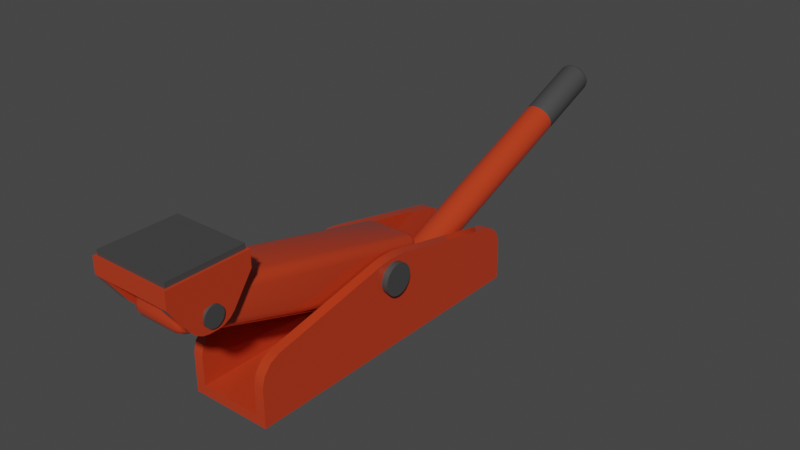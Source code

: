 # Source: jack.blend  (saved by Blender 3.6.13; exported with 4.5.12 LTS)
import bpy
from mathutils import Matrix  # noqa: F401  (used for matrix-valued properties, if any)

bpy.ops.wm.read_factory_settings(use_empty=True)
scene = bpy.context.scene
scene.name = 'Scene'

# ---- collections
col_collection = bpy.data.collections.new('Collection'); scene.collection.children.link(col_collection)

# ---- materials (node trees are filled in below, after node groups)
mat_material = bpy.data.materials.new('Material')
mat_material.alpha_threshold = 0.0
mat_material.use_transparent_shadow = False
mat_material.roughness = 0.5
mat_material.line_color = (0.0, 0.0, 0.0, 1.0)
mat_dark = bpy.data.materials.new('dark')
mat_dark.use_transparent_shadow = False

# ---- node groups
ng_auto_smooth = bpy.data.node_groups.new('Auto Smooth', 'GeometryNodeTree')
_s = ng_auto_smooth.interface.new_socket(name='Geometry', in_out='OUTPUT', socket_type='NodeSocketGeometry')
_s = ng_auto_smooth.interface.new_socket(name='Geometry', in_out='INPUT', socket_type='NodeSocketGeometry')
_s = ng_auto_smooth.interface.new_socket(name='Angle', in_out='INPUT', socket_type='NodeSocketFloat')
_s.subtype = 'ANGLE'
_s.min_value = 0.0
_s.max_value = 3.142
ng_auto_smooth.is_modifier = True
_N = ng_auto_smooth.nodes; _L = ng_auto_smooth.links
n0 = _N.new('NodeGroupOutput'); n0.name = 'Group Output'; n0.location = (480, -100)
n1 = _N.new('NodeGroupInput'); n1.name = 'Group Input'; n1.location = (-420, -300)
n2 = _N.new('NodeGroupInput'); n2.name = 'Group Input.001'; n2.location = (-60, -100)
n3 = _N.new('GeometryNodeSetShadeSmooth'); n3.name = 'Set Shade Smooth'; n3.location = (120, -100)
n3.domain = 'EDGE'
n4 = _N.new('GeometryNodeSetShadeSmooth'); n4.name = 'Set Shade Smooth.001'; n4.location = (300, -100)
n5 = _N.new('GeometryNodeInputMeshEdgeAngle'); n5.name = 'Edge Angle'; n5.location = (-420, -220)
n6 = _N.new('GeometryNodeInputEdgeSmooth'); n6.name = 'Is Edge Smooth'; n6.location = (-60, -160)
n7 = _N.new('GeometryNodeInputShadeSmooth'); n7.name = 'Is Face Smooth'; n7.location = (-240, -340)
n8 = _N.new('FunctionNodeBooleanMath'); n8.name = 'Boolean Math'; n8.location = (-60, -220)
n9 = _N.new('FunctionNodeCompare'); n9.name = 'Compare'; n9.location = (-240, -180)
n9.operation = 'LESS_EQUAL'
_L.new(n5.outputs[0], n9.inputs[0])
_L.new(n4.outputs[0], n0.inputs[0])
_L.new(n1.outputs[1], n9.inputs[1])
_L.new(n9.outputs[0], n8.inputs[0])
_L.new(n7.outputs[0], n8.inputs[1])
_L.new(n2.outputs[0], n3.inputs[0])
_L.new(n6.outputs[0], n3.inputs[1])
_L.new(n3.outputs[0], n4.inputs[0])
_L.new(n8.outputs[0], n3.inputs[2])
n0.is_active_output = True

# ---- material node trees
mat_material.use_nodes = True; mat_material.node_tree.nodes.clear()
_N = mat_material.node_tree.nodes; _L = mat_material.node_tree.links
n0 = _N.new('ShaderNodeOutputMaterial'); n0.name = 'Material Output'; n0.location = (300, 300)
n1 = _N.new('ShaderNodeBsdfPrincipled'); n1.name = 'Principled BSDF'; n1.location = (10, 300)
n1.distribution = 'GGX'
n1.subsurface_method = 'RANDOM_WALK_SKIN'
n1.inputs[0].default_value = (0.5173, 0.04424, 0.01304, 1.0)
n1.inputs[2].default_value = 0.0
n1.inputs[3].default_value = 1.45
n1.inputs[27].default_value = (0.0, 0.0, 0.0, 1.0)
n1.inputs[28].default_value = 1.0
_L.new(n1.outputs[0], n0.inputs[0])
n0.is_active_output = True
mat_dark.use_nodes = True; mat_dark.node_tree.nodes.clear()
_N = mat_dark.node_tree.nodes; _L = mat_dark.node_tree.links
n0 = _N.new('ShaderNodeBsdfPrincipled'); n0.name = 'Principled BSDF'; n0.location = (10, 300)
n0.distribution = 'GGX'
n0.subsurface_method = 'RANDOM_WALK_SKIN'
n0.inputs[0].default_value = (0.0578, 0.0578, 0.0578, 1.0)
n0.inputs[3].default_value = 1.45
n0.inputs[27].default_value = (0.0, 0.0, 0.0, 1.0)
n0.inputs[28].default_value = 1.0
n1 = _N.new('ShaderNodeOutputMaterial'); n1.name = 'Material Output'; n1.location = (300, 300)
_L.new(n0.outputs[0], n1.inputs[0])
n1.is_active_output = True

# ---- world
world_world = bpy.data.worlds.new('World'); scene.world = world_world
world_world.use_nodes = True; world_world.node_tree.nodes.clear()
_N = world_world.node_tree.nodes; _L = world_world.node_tree.links
n0 = _N.new('ShaderNodeOutputWorld'); n0.name = 'World Output'; n0.location = (300, 300)
n1 = _N.new('ShaderNodeBackground'); n1.name = 'Background'; n1.location = (10, 300)
n1.inputs[0].default_value = (0.05088, 0.05088, 0.05088, 1.0)
_L.new(n1.outputs[0], n0.inputs[0])
n0.is_active_output = True
world_world.color = (0.05088, 0.05088, 0.05088)
world_world.use_sun_shadow = False
world_world.sun_shadow_jitter_overblur = 0.0

# ---- meshes
me_cube = bpy.data.meshes.new('Cube')
me_cube.from_pydata([(0.2552, 1.0, 0.06062), (0.2552, 1.0, 0.0), (0.2552, -1.0, 0.06062), (0.2552, -1.0, 0.0), (-0.2552, 1.0, 0.06062), (-0.2552, 1.0, 0.0), (-0.2552, -1.0, 0.06062), (-0.2552, -1.0, 0.0), (0.1938, 1.0, 0.0), (-0.1938, 1.0, 0.0), (0.1938, -1.0, 0.06062), (-0.1938, -1.0, 0.06062), (-0.1938, -1.0, 0.0), (0.1938, -1.0, 0.0), (-0.1938, 1.0, 0.06062), (0.1938, 1.0, 0.06062), (-0.1938, -0.8784, 0.3931), (-0.1938, -1.0, 0.2439), (-0.1938, -0.9392, 0.3639), (-0.1938, -0.9837, 0.3093), (-0.2552, -1.0, 0.2439), (-0.2552, -0.8784, 0.3931), (-0.2552, -0.9837, 0.3093), (-0.2552, -0.9392, 0.3639), (0.2552, 1.0, 0.2439), (0.2552, 0.8784, 0.3931), (0.2552, 0.9837, 0.3093), (0.2552, 0.9392, 0.3639), (0.2552, -0.8784, 0.3931), (0.2552, -1.0, 0.2439), (0.2552, -0.9392, 0.3639), (0.2552, -0.9837, 0.3093), (-0.2552, 0.8784, 0.3931), (-0.2552, 1.0, 0.2439), (-0.2552, 0.9392, 0.3639), (-0.2552, 0.9837, 0.3093), (0.1938, 0.8784, 0.3931), (0.1938, 1.0, 0.2439), (0.1938, 0.9392, 0.3639), (0.1938, 0.9837, 0.3093), (0.1938, -1.0, 0.2439), (0.1938, -0.8784, 0.3931), (0.1938, -0.9837, 0.3093), (0.1938, -0.9392, 0.3639), (-0.1938, 1.0, 0.2439), (-0.1938, 0.8784, 0.3931), (-0.1938, 0.9837, 0.3093), (-0.1938, 0.9392, 0.3639), (-0.2552, -0.101, 0.0), (-0.2552, 0.101, 0.0), (-0.2552, -0.03366, 0.0), (-0.2552, 0.03366, 0.0), (0.2552, -0.1009, 0.06062), (0.2552, 0.1009, 0.06062), (0.2552, -0.03364, 0.06062), (0.2552, 0.03364, 0.06062), (-0.2552, 0.1009, 0.06062), (-0.2552, -0.1009, 0.06062), (-0.2552, 0.03364, 0.06062), (-0.2552, -0.03364, 0.06062), (0.2552, -0.101, 0.0), (0.2552, 0.101, 0.0), (0.2552, -0.03366, 0.0), (0.2552, 0.03366, 0.0), (-0.1938, -0.101, 0.0), (-0.1938, 0.101, 0.0), (-0.1938, -0.03367, 0.0), (-0.1938, 0.03367, 0.0), (0.1938, 0.101, 0.0), (0.1938, -0.101, 0.0), (0.1938, 0.03367, 0.0), (0.1938, -0.03367, 0.0), (0.1938, 0.1009, 0.06062), (0.1938, -0.1009, 0.06062), (0.1938, 0.03362, 0.06062), (0.1938, -0.03362, 0.06062), (-0.1938, -0.1009, 0.06062), (-0.1938, 0.1009, 0.06062), (-0.1938, -0.03362, 0.06062), (-0.1938, 0.03362, 0.06062), (0.2552, 0.1009, 0.5532), (0.2552, -0.1009, 0.5532), (0.2552, 0.03692, 0.5608), (0.2552, -0.03692, 0.5608), (-0.2552, -0.1009, 0.5532), (-0.2552, 0.1009, 0.5532), (-0.2552, -0.03692, 0.5608), (-0.2552, 0.03692, 0.5608), (0.1938, -0.1008, 0.5532), (0.1938, 0.1008, 0.5532), (0.1938, -0.03691, 0.5608), (0.1938, 0.03691, 0.5608), (-0.1938, 0.1008, 0.5532), (-0.1938, -0.1008, 0.5532), (-0.1938, 0.03691, 0.5608), (-0.1938, -0.03691, 0.5608), (-0.1211, -1.36, 0.6895), (-0.1211, -1.401, 0.7674), (-0.1825, -1.343, 0.7486), (-0.1211, -1.387, 0.7067), (-0.1517, -1.357, 0.6974), (-0.1504, -1.383, 0.714), (-0.1517, -1.394, 0.7649), (-0.1211, -1.402, 0.7354), (-0.1504, -1.394, 0.7342), (-0.1743, -1.351, 0.7191), (-0.1743, -1.372, 0.758), (-0.1663, -1.379, 0.7293), (-0.1211, -1.37, 0.8818), (-0.1211, -1.293, 0.9269), (-0.1825, -1.31, 0.8677), (-0.1211, -1.353, 0.9095), (-0.1517, -1.362, 0.8799), (-0.1504, -1.346, 0.9064), (-0.1517, -1.296, 0.9189), (-0.1211, -1.325, 0.926), (-0.1504, -1.326, 0.918), (-0.1743, -1.34, 0.8747), (-0.1743, -1.302, 0.8972), (-0.1663, -1.331, 0.9027), (-0.1211, 0.1675, 0.1979), (-0.1825, 0.1839, 0.2571), (-0.1211, 0.2424, 0.2382), (-0.1517, 0.1697, 0.2058), (-0.1211, 0.1989, 0.1964), (-0.1504, 0.1997, 0.2045), (-0.1743, 0.2131, 0.2477), (-0.1743, 0.1757, 0.2275), (-0.1663, 0.204, 0.2198), (-0.1211, 0.2263, 0.2112), (-0.1517, 0.2346, 0.2408), (-0.1504, 0.2191, 0.2149), (-0.1211, 0.2679, 0.5589), (-0.1211, 0.3112, 0.4856), (-0.1825, 0.2514, 0.4997), (-0.1211, 0.2956, 0.5439), (-0.1517, 0.2657, 0.5509), (-0.1504, 0.2922, 0.5365), (-0.1517, 0.3032, 0.4875), (-0.1211, 0.3115, 0.5171), (-0.1504, 0.3034, 0.5176), (-0.1743, 0.2597, 0.5292), (-0.1743, 0.2813, 0.4927), (-0.1663, 0.2879, 0.5212), (0.1211, -1.36, 0.6895), (0.1825, -1.343, 0.7486), (0.1211, -1.401, 0.7674), (0.1517, -1.357, 0.6974), (0.1211, -1.387, 0.7067), (0.1504, -1.383, 0.714), (0.1743, -1.372, 0.758), (0.1743, -1.351, 0.7191), (0.1663, -1.379, 0.7293), (0.1211, -1.402, 0.7354), (0.1517, -1.394, 0.7649), (0.1504, -1.394, 0.7342), (0.1211, -1.293, 0.9269), (0.1211, -1.37, 0.8818), (0.1825, -1.31, 0.8677), (0.1211, -1.325, 0.926), (0.1517, -1.296, 0.9189), (0.1504, -1.326, 0.918), (0.1517, -1.362, 0.8799), (0.1211, -1.353, 0.9095), (0.1504, -1.346, 0.9064), (0.1743, -1.302, 0.8972), (0.1743, -1.34, 0.8747), (0.1663, -1.331, 0.9027), (0.1211, 0.1675, 0.1979), (0.1211, 0.2424, 0.2382), (0.1825, 0.1839, 0.2571), (0.1211, 0.1989, 0.1964), (0.1517, 0.1697, 0.2058), (0.1504, 0.1997, 0.2045), (0.1517, 0.2346, 0.2408), (0.1211, 0.2263, 0.2112), (0.1504, 0.2191, 0.2149), (0.1743, 0.1757, 0.2275), (0.1743, 0.2131, 0.2477), (0.1663, 0.204, 0.2198), (0.1211, 0.2679, 0.5589), (0.1825, 0.2514, 0.4997), (0.1211, 0.3112, 0.4856), (0.1517, 0.2657, 0.5509), (0.1211, 0.2956, 0.5439), (0.1504, 0.2922, 0.5365), (0.1743, 0.2813, 0.4927), (0.1743, 0.2597, 0.5292), (0.1663, 0.2879, 0.5212), (0.1211, 0.3115, 0.5171), (0.1517, 0.3032, 0.4875), (0.1504, 0.3034, 0.5176), (-0.293, 0.098, 0.439), (0.293, 0.098, 0.439), (-0.293, 0.09612, 0.4198), (0.293, 0.09612, 0.4198), (-0.293, 0.09054, 0.4015), (0.293, 0.09054, 0.4015), (-0.293, 0.08148, 0.3845), (0.293, 0.08148, 0.3845), (-0.293, 0.0693, 0.3697), (0.293, 0.0693, 0.3697), (-0.293, 0.05445, 0.3575), (0.293, 0.05445, 0.3575), (-0.293, 0.0375, 0.3484), (0.293, 0.0375, 0.3484), (-0.293, 0.01912, 0.3429), (0.293, 0.01912, 0.3429), (-0.293, 0.0, 0.341), (0.293, 0.0, 0.341), (-0.293, -0.01912, 0.3429), (0.293, -0.01912, 0.3429), (-0.293, -0.0375, 0.3484), (0.293, -0.0375, 0.3484), (-0.293, -0.05445, 0.3575), (0.293, -0.05445, 0.3575), (-0.293, -0.0693, 0.3697), (0.293, -0.0693, 0.3697), (-0.293, -0.08148, 0.3845), (0.293, -0.08148, 0.3845), (-0.293, -0.09054, 0.4015), (0.293, -0.09054, 0.4015), (-0.293, -0.09612, 0.4198), (0.293, -0.09612, 0.4198), (-0.293, -0.098, 0.439), (0.293, -0.098, 0.439), (-0.293, -0.09612, 0.4581), (0.293, -0.09612, 0.4581), (-0.293, -0.09054, 0.4765), (0.293, -0.09054, 0.4765), (-0.293, -0.08148, 0.4934), (0.293, -0.08148, 0.4934), (-0.293, -0.0693, 0.5083), (0.293, -0.0693, 0.5083), (-0.293, -0.05445, 0.5205), (0.293, -0.05445, 0.5205), (-0.293, -0.0375, 0.5295), (0.293, -0.0375, 0.5295), (-0.293, -0.01912, 0.5351), (0.293, -0.01912, 0.5351), (-0.293, 0.0, 0.537), (0.293, 0.0, 0.537), (-0.293, 0.01912, 0.5351), (0.293, 0.01912, 0.5351), (-0.293, 0.0375, 0.5295), (0.293, 0.0375, 0.5295), (-0.293, 0.05445, 0.5205), (0.293, 0.05445, 0.5205), (-0.293, 0.0693, 0.5083), (0.293, 0.0693, 0.5083), (-0.293, 0.08148, 0.4934), (0.293, 0.08148, 0.4934), (-0.293, 0.09054, 0.4765), (0.293, 0.09054, 0.4765), (-0.293, 0.09612, 0.4581), (0.293, 0.09612, 0.4581), (-0.2519, -1.52, 0.9358), (-0.2519, -1.52, 1.036), (-0.2519, -1.016, 0.9358), (-0.2519, -1.016, 1.036), (0.2519, -1.52, 0.9358), (0.2519, -1.52, 1.036), (0.2519, -1.016, 0.9358), (0.2519, -1.016, 1.036), (0.1862, -1.016, 0.9358), (-0.1862, -1.016, 0.9358), (-0.1862, -1.016, 1.036), (0.1862, -1.016, 1.036), (-0.1862, -1.52, 0.9358), (0.1862, -1.52, 0.9358), (0.1862, -1.52, 1.036), (-0.1862, -1.52, 1.036), (-0.2519, -1.138, 0.7637), (-0.2519, -1.242, 0.7093), (-0.2519, -1.166, 0.7365), (-0.2519, -1.204, 0.7166), (-0.2519, -1.294, 0.7093), (-0.2519, -1.399, 0.7637), (-0.2519, -1.333, 0.7166), (-0.2519, -1.371, 0.7365), (-0.1862, -1.242, 0.7093), (-0.1862, -1.138, 0.7637), (-0.1862, -1.204, 0.7166), (-0.1862, -1.166, 0.7365), (0.2519, -1.399, 0.7637), (0.2519, -1.294, 0.7093), (0.2519, -1.371, 0.7365), (0.2519, -1.333, 0.7166), (0.2519, -1.242, 0.7093), (0.2519, -1.138, 0.7637), (0.2519, -1.204, 0.7166), (0.2519, -1.166, 0.7365), (0.1862, -1.294, 0.7093), (0.1862, -1.399, 0.7637), (0.1862, -1.333, 0.7166), (0.1862, -1.371, 0.7365), (0.1862, -1.138, 0.7637), (0.1862, -1.242, 0.7093), (0.1862, -1.166, 0.7365), (0.1862, -1.204, 0.7166), (-0.1862, -1.399, 0.7637), (-0.1862, -1.294, 0.7093), (-0.1862, -1.371, 0.7365), (-0.1862, -1.333, 0.7166), (-0.2366, -1.505, 1.036), (-0.2366, -1.032, 1.036), (0.1748, -1.032, 1.036), (0.2366, -1.032, 1.036), (0.2366, -1.505, 1.036), (-0.1748, -1.505, 1.036), (-0.1748, -1.032, 1.036), (0.1748, -1.505, 1.036), (-0.2366, -1.505, 1.068), (-0.2366, -1.032, 1.068), (0.1748, -1.032, 1.068), (0.2366, -1.032, 1.068), (0.2366, -1.505, 1.068), (-0.1748, -1.505, 1.068), (-0.1748, -1.032, 1.068), (0.1748, -1.505, 1.068), (-0.2651, -1.207, 0.7953), (0.2651, -1.207, 0.7953), (-0.2651, -1.208, 0.7834), (0.2651, -1.208, 0.7834), (-0.2651, -1.212, 0.772), (0.2651, -1.212, 0.772), (-0.2651, -1.218, 0.7614), (0.2651, -1.218, 0.7614), (-0.2651, -1.225, 0.7522), (0.2651, -1.225, 0.7522), (-0.2651, -1.234, 0.7446), (0.2651, -1.234, 0.7446), (-0.2651, -1.245, 0.739), (0.2651, -1.245, 0.739), (-0.2651, -1.256, 0.7355), (0.2651, -1.256, 0.7355), (-0.2651, -1.268, 0.7344), (0.2651, -1.268, 0.7344), (-0.2651, -1.28, 0.7355), (0.2651, -1.28, 0.7355), (-0.2651, -1.292, 0.739), (0.2651, -1.292, 0.739), (-0.2651, -1.302, 0.7446), (0.2651, -1.302, 0.7446), (-0.2651, -1.311, 0.7522), (0.2651, -1.311, 0.7522), (-0.2651, -1.319, 0.7614), (0.2651, -1.319, 0.7614), (-0.2651, -1.325, 0.772), (0.2651, -1.325, 0.772), (-0.2651, -1.328, 0.7834), (0.2651, -1.328, 0.7834), (-0.2651, -1.329, 0.7953), (0.2651, -1.329, 0.7953), (-0.2651, -1.328, 0.8072), (0.2651, -1.328, 0.8072), (-0.2651, -1.325, 0.8186), (0.2651, -1.325, 0.8186), (-0.2651, -1.319, 0.8292), (0.2651, -1.319, 0.8292), (-0.2651, -1.311, 0.8384), (0.2651, -1.311, 0.8384), (-0.2651, -1.302, 0.846), (0.2651, -1.302, 0.846), (-0.2651, -1.292, 0.8516), (0.2651, -1.292, 0.8516), (-0.2651, -1.28, 0.8551), (0.2651, -1.28, 0.8551), (-0.2651, -1.268, 0.8563), (0.2651, -1.268, 0.8563), (-0.2651, -1.256, 0.8551), (0.2651, -1.256, 0.8551), (-0.2651, -1.245, 0.8516), (0.2651, -1.245, 0.8516), (-0.2651, -1.234, 0.846), (0.2651, -1.234, 0.846), (-0.2651, -1.225, 0.8384), (0.2651, -1.225, 0.8384), (-0.2651, -1.218, 0.8292), (0.2651, -1.218, 0.8292), (-0.2651, -1.212, 0.8186), (0.2651, -1.212, 0.8186), (-0.2651, -1.208, 0.8072), (0.2651, -1.208, 0.8072), (-3.07e-17, 0.3541, 0.08317), (0.01927, 0.3534, 0.08493), (0.0378, 0.3513, 0.09014), (0.05488, 0.3478, 0.0986), (0.06985, 0.3432, 0.11), (0.08213, 0.3376, 0.1239), (0.09126, 0.3312, 0.1397), (0.09688, 0.3243, 0.1569), (0.09878, 0.317, 0.1747), (0.09688, 0.3098, 0.1926), (0.09126, 0.3029, 0.2098), (0.08213, 0.2965, 0.2256), (0.06985, 0.2909, 0.2395), (0.05488, 0.2863, 0.2509), (0.0378, 0.2828, 0.2594), (0.01927, 0.2807, 0.2646), (-3.07e-17, 0.28, 0.2663), (-0.01927, 0.2807, 0.2646), (-0.0378, 0.2828, 0.2594), (-0.05488, 0.2863, 0.2509), (-0.06985, 0.2909, 0.2395), (-0.08213, 0.2965, 0.2256), (-0.09126, 0.3029, 0.2098), (-0.09688, 0.3098, 0.1926), (-0.09878, 0.317, 0.1747), (-0.09688, 0.3243, 0.1569), (-0.09126, 0.3312, 0.1397), (-0.08213, 0.3376, 0.1239), (-0.06985, 0.3432, 0.11), (-0.05488, 0.3478, 0.0986), (-0.0378, 0.3513, 0.09014), (-0.01927, 0.3534, 0.08493), (-3.07e-17, 1.812, 0.6727), (0.01927, 1.811, 0.6745), (0.0378, 1.809, 0.6797), (0.05488, 1.806, 0.6881), (0.06985, 1.801, 0.6995), (0.08213, 1.796, 0.7134), (0.09126, 1.789, 0.7292), (0.09688, 1.782, 0.7464), (0.09878, 1.775, 0.7643), (0.09688, 1.768, 0.7822), (0.09126, 1.761, 0.7993), (0.08213, 1.755, 0.8152), (0.06985, 1.749, 0.829), (0.05488, 1.744, 0.8404), (0.0378, 1.741, 0.8489), (0.01927, 1.739, 0.8541), (-3.07e-17, 1.738, 0.8559), (-0.01927, 1.739, 0.8541), (-0.0378, 1.741, 0.8489), (-0.05488, 1.744, 0.8404), (-0.06985, 1.749, 0.829), (-0.08213, 1.755, 0.8152), (-0.09126, 1.761, 0.7993), (-0.09688, 1.768, 0.7822), (-0.09878, 1.775, 0.7643), (-0.09688, 1.782, 0.7464), (-0.09126, 1.789, 0.7292), (-0.08213, 1.796, 0.7134), (-0.06985, 1.801, 0.6995), (-0.05488, 1.806, 0.6881), (-0.0378, 1.809, 0.6797), (-0.01927, 1.811, 0.6745), (-3.07e-17, 2.241, 0.8824), (-3.07e-17, 2.223, 0.8389), (-3.07e-17, 2.244, 0.8652), (-3.07e-17, 2.237, 0.8493), (0.01275, 2.241, 0.8835), (0.01927, 2.222, 0.8406), (0.01601, 2.243, 0.8666), (0.0184, 2.236, 0.8509), (0.025, 2.24, 0.887), (0.0378, 2.22, 0.8458), (0.0314, 2.241, 0.871), (0.03609, 2.234, 0.8559), (0.0363, 2.237, 0.8926), (0.05488, 2.217, 0.8543), (0.04559, 2.238, 0.878), (0.05239, 2.231, 0.864), (0.0462, 2.234, 0.9001), (0.06985, 2.212, 0.8657), (0.05803, 2.235, 0.8875), (0.06668, 2.226, 0.8749), (0.05433, 2.231, 0.9093), (0.08213, 2.207, 0.8796), (0.06823, 2.23, 0.899), (0.07841, 2.221, 0.8881), (0.06036, 2.226, 0.9197), (0.09126, 2.2, 0.8954), (0.07581, 2.225, 0.9121), (0.08712, 2.215, 0.9032), (0.06408, 2.222, 0.9311), (0.09688, 2.193, 0.9126), (0.08048, 2.219, 0.9264), (0.09249, 2.208, 0.9196), (0.06534, 2.217, 0.9429), (0.09878, 2.186, 0.9304), (0.08206, 2.213, 0.9413), (0.0943, 2.201, 0.9367), (0.06408, 2.212, 0.9547), (0.09688, 2.179, 0.9483), (0.08048, 2.207, 0.9561), (0.09249, 2.195, 0.9537), (0.06036, 2.208, 0.9661), (0.09126, 2.172, 0.9655), (0.07581, 2.201, 0.9704), (0.08712, 2.188, 0.9701), (0.05433, 2.203, 0.9766), (0.08213, 2.165, 0.9813), (0.06823, 2.196, 0.9835), (0.07841, 2.182, 0.9853), (0.0462, 2.2, 0.9858), (0.06985, 2.16, 0.9952), (0.05803, 2.191, 0.995), (0.06668, 2.176, 0.9985), (0.0363, 2.197, 0.9933), (0.05488, 2.155, 1.007), (0.04559, 2.187, 1.005), (0.05239, 2.172, 1.009), (0.025, 2.194, 0.9989), (0.0378, 2.152, 1.015), (0.0314, 2.184, 1.012), (0.03609, 2.169, 1.017), (0.01275, 2.193, 1.002), (0.01927, 2.15, 1.02), (0.01601, 2.183, 1.016), (0.0184, 2.167, 1.022), (-3.07e-17, 2.192, 1.003), (-3.07e-17, 2.149, 1.022), (-3.07e-17, 2.182, 1.017), (-3.07e-17, 2.166, 1.024), (-0.01275, 2.193, 1.002), (-0.01927, 2.15, 1.02), (-0.01601, 2.183, 1.016), (-0.0184, 2.167, 1.022), (-0.025, 2.194, 0.9989), (-0.0378, 2.152, 1.015), (-0.0314, 2.184, 1.012), (-0.03609, 2.169, 1.017), (-0.0363, 2.197, 0.9933), (-0.05488, 2.155, 1.007), (-0.04559, 2.187, 1.005), (-0.05239, 2.172, 1.009), (-0.0462, 2.2, 0.9858), (-0.06985, 2.16, 0.9952), (-0.05803, 2.191, 0.995), (-0.06668, 2.176, 0.9985), (-0.05433, 2.203, 0.9766), (-0.08213, 2.165, 0.9813), (-0.06823, 2.196, 0.9835), (-0.07841, 2.182, 0.9853), (-0.06036, 2.208, 0.9661), (-0.09126, 2.172, 0.9655), (-0.07581, 2.201, 0.9704), (-0.08712, 2.188, 0.9701), (-0.06408, 2.212, 0.9547), (-0.09688, 2.179, 0.9483), (-0.08048, 2.207, 0.9561), (-0.09249, 2.195, 0.9537), (-0.06534, 2.217, 0.9429), (-0.09878, 2.186, 0.9304), (-0.08206, 2.213, 0.9413), (-0.0943, 2.201, 0.9367), (-0.06408, 2.222, 0.9311), (-0.09688, 2.193, 0.9126), (-0.08048, 2.219, 0.9264), (-0.09249, 2.208, 0.9196), (-0.06036, 2.226, 0.9197), (-0.09126, 2.2, 0.8954), (-0.07581, 2.225, 0.9121), (-0.08712, 2.215, 0.9032), (-0.05433, 2.231, 0.9093), (-0.08213, 2.207, 0.8796), (-0.06823, 2.23, 0.899), (-0.07841, 2.221, 0.8881), (-0.0462, 2.234, 0.9001), (-0.06985, 2.212, 0.8657), (-0.05803, 2.235, 0.8875), (-0.06668, 2.226, 0.8749), (-0.0363, 2.237, 0.8926), (-0.05488, 2.217, 0.8543), (-0.04559, 2.238, 0.878), (-0.05239, 2.231, 0.864), (-0.025, 2.24, 0.887), (-0.0378, 2.22, 0.8458), (-0.0314, 2.241, 0.871), (-0.03609, 2.234, 0.8559), (-0.01275, 2.241, 0.8835), (-0.01927, 2.222, 0.8406), (-0.01601, 2.243, 0.8666), (-0.0184, 2.236, 0.8509)], [], [(4, 56, 85, 32, 34, 35, 33), (12, 11, 6, 7), (2, 52, 81, 28, 30, 31, 29), (64, 69, 13, 12), (53, 0, 24, 26, 27, 25, 80), (8, 15, 0, 1), (5, 4, 14, 9), (9, 14, 15, 8), (49, 56, 4, 5), (9, 8, 68, 65), (3, 2, 10, 13), (13, 10, 11, 12), (11, 76, 93, 16, 18, 19, 17), (77, 14, 44, 46, 47, 45, 92), (10, 2, 29, 40), (45, 32, 85, 92), (81, 88, 41, 28), (93, 84, 21, 16), (57, 6, 20, 22, 23, 21, 84), (1, 0, 53, 61), (8, 1, 61, 68), (25, 36, 89, 80), (73, 76, 11, 10), (15, 14, 77, 72), (0, 15, 37, 24), (14, 4, 33, 44), (15, 72, 89, 36, 38, 39, 37), (73, 10, 40, 42, 43, 41, 88), (48, 64, 12, 7), (60, 52, 2, 3), (69, 60, 3, 13), (5, 9, 65, 49), (16, 21, 23, 18), (18, 23, 22, 19), (19, 22, 20, 17), (36, 25, 27, 38), (38, 27, 26, 39), (39, 26, 24, 37), (28, 41, 43, 30), (30, 43, 42, 31), (31, 42, 40, 29), (32, 45, 47, 34), (34, 47, 46, 35), (35, 46, 44, 33), (6, 11, 17, 20), (77, 92, 94, 79), (79, 94, 95, 78), (78, 95, 93, 76), (53, 80, 82, 55), (55, 82, 83, 54), (54, 83, 81, 52), (57, 84, 86, 59), (59, 86, 87, 58), (58, 87, 85, 56), (73, 88, 90, 75), (75, 90, 91, 74), (74, 91, 89, 72), (88, 81, 83, 90), (90, 83, 82, 91), (91, 82, 80, 89), (84, 93, 95, 86), (86, 95, 94, 87), (87, 94, 92, 85), (76, 73, 75, 78), (78, 75, 74, 79), (79, 74, 72, 77), (69, 64, 66, 71), (71, 66, 67, 70), (70, 67, 65, 68), (64, 48, 50, 66), (66, 50, 51, 67), (67, 51, 49, 65), (52, 60, 62, 54), (54, 62, 63, 55), (55, 63, 61, 53), (60, 69, 71, 62), (62, 71, 70, 63), (63, 70, 68, 61), (56, 49, 51, 58), (58, 51, 50, 59), (59, 50, 48, 57), (7, 6, 57, 48), (146, 157, 108, 97), (170, 181, 158, 145), (180, 132, 109, 156), (98, 110, 134, 121), (122, 133, 182, 169), (96, 99, 101, 100), (99, 103, 104, 101), (97, 102, 104, 103), (102, 106, 107, 104), (98, 105, 107, 106), (105, 100, 101, 107), (101, 104, 107), (108, 111, 113, 112), (111, 115, 116, 113), (109, 114, 116, 115), (114, 118, 119, 116), (110, 117, 119, 118), (117, 112, 113, 119), (113, 116, 119), (120, 123, 125, 124), (123, 127, 128, 125), (121, 126, 128, 127), (126, 130, 131, 128), (122, 129, 131, 130), (129, 124, 125, 131), (125, 128, 131), (132, 135, 137, 136), (135, 139, 140, 137), (133, 138, 140, 139), (138, 142, 143, 140), (134, 141, 143, 142), (141, 136, 137, 143), (137, 140, 143), (144, 147, 149, 148), (147, 151, 152, 149), (145, 150, 152, 151), (150, 154, 155, 152), (146, 153, 155, 154), (153, 148, 149, 155), (149, 152, 155), (156, 159, 161, 160), (159, 163, 164, 161), (157, 162, 164, 163), (162, 166, 167, 164), (158, 165, 167, 166), (165, 160, 161, 167), (161, 164, 167), (168, 171, 173, 172), (171, 175, 176, 173), (169, 174, 176, 175), (174, 178, 179, 176), (170, 177, 179, 178), (177, 172, 173, 179), (173, 176, 179), (180, 183, 185, 184), (183, 187, 188, 185), (181, 186, 188, 187), (186, 190, 191, 188), (182, 189, 191, 190), (189, 184, 185, 191), (185, 188, 191), (120, 96, 100, 123), (123, 100, 105, 127), (127, 105, 98, 121), (97, 108, 112, 102), (102, 112, 117, 106), (106, 117, 110, 98), (109, 132, 136, 114), (114, 136, 141, 118), (118, 141, 134, 110), (133, 122, 130, 138), (138, 130, 126, 142), (142, 126, 121, 134), (168, 120, 124, 171), (171, 124, 129, 175), (175, 129, 122, 169), (132, 180, 184, 135), (135, 184, 189, 139), (139, 189, 182, 133), (181, 170, 178, 186), (186, 178, 174, 190), (190, 174, 169, 182), (144, 168, 172, 147), (147, 172, 177, 151), (151, 177, 170, 145), (180, 156, 160, 183), (183, 160, 165, 187), (187, 165, 158, 181), (157, 146, 154, 162), (162, 154, 150, 166), (166, 150, 145, 158), (96, 144, 148, 99), (99, 148, 153, 103), (103, 153, 146, 97), (156, 109, 115, 159), (159, 115, 111, 163), (163, 111, 108, 157), (120, 168, 144, 96), (192, 193, 195, 194), (194, 195, 197, 196), (196, 197, 199, 198), (198, 199, 201, 200), (200, 201, 203, 202), (202, 203, 205, 204), (204, 205, 207, 206), (206, 207, 209, 208), (208, 209, 211, 210), (210, 211, 213, 212), (212, 213, 215, 214), (214, 215, 217, 216), (216, 217, 219, 218), (218, 219, 221, 220), (220, 221, 223, 222), (222, 223, 225, 224), (224, 225, 227, 226), (226, 227, 229, 228), (228, 229, 231, 230), (230, 231, 233, 232), (232, 233, 235, 234), (234, 235, 237, 236), (236, 237, 239, 238), (238, 239, 241, 240), (240, 241, 243, 242), (242, 243, 245, 244), (244, 245, 247, 246), (246, 247, 249, 248), (248, 249, 251, 250), (250, 251, 253, 252), (195, 193, 255, 253, 251, 249, 247, 245, 243, 241, 239, 237, 235, 233, 231, 229, 227, 225, 223, 221, 219, 217, 215, 213, 211, 209, 207, 205, 203, 201, 199, 197), (252, 253, 255, 254), (254, 255, 193, 192), (192, 194, 196, 198, 200, 202, 204, 206, 208, 210, 212, 214, 216, 218, 220, 222, 224, 226, 228, 230, 232, 234, 236, 238, 240, 242, 244, 246, 248, 250, 252, 254), (256, 257, 259, 258), (264, 267, 263, 262), (262, 263, 261, 260), (268, 271, 257, 256), (265, 268, 300, 302, 303, 301, 280, 282, 283, 281), (257, 271, 309, 304), (259, 257, 304, 305), (267, 266, 310, 306), (264, 262, 289, 296), (265, 264, 269, 268), (260, 261, 270, 269), (269, 270, 271, 268), (258, 259, 266, 265), (265, 266, 267, 264), (260, 269, 293, 284), (258, 265, 281, 272), (269, 264, 296, 298, 299, 297, 292, 294, 295, 293), (262, 260, 284, 286, 287, 285, 288, 290, 291, 289), (268, 256, 277, 300), (297, 288, 285, 292), (273, 280, 301, 276), (280, 273, 275, 282), (282, 275, 274, 283), (283, 274, 272, 281), (292, 285, 287, 294), (294, 287, 286, 295), (295, 286, 284, 293), (288, 297, 299, 290), (290, 299, 298, 291), (291, 298, 296, 289), (276, 301, 303, 278), (278, 303, 302, 279), (279, 302, 300, 277), (256, 258, 272, 274, 275, 273, 276, 278, 279, 277), (310, 305, 313, 318), (311, 308, 316, 319), (307, 306, 314, 315), (270, 261, 308, 311), (263, 267, 306, 307), (266, 259, 305, 310), (271, 270, 311, 309), (261, 263, 307, 308), (318, 313, 312, 317), (315, 314, 319, 316), (314, 318, 317, 319), (308, 307, 315, 316), (305, 304, 312, 313), (309, 311, 319, 317), (306, 310, 318, 314), (304, 309, 317, 312), (320, 321, 323, 322), (322, 323, 325, 324), (324, 325, 327, 326), (326, 327, 329, 328), (328, 329, 331, 330), (330, 331, 333, 332), (332, 333, 335, 334), (334, 335, 337, 336), (336, 337, 339, 338), (338, 339, 341, 340), (340, 341, 343, 342), (342, 343, 345, 344), (344, 345, 347, 346), (346, 347, 349, 348), (348, 349, 351, 350), (350, 351, 353, 352), (352, 353, 355, 354), (354, 355, 357, 356), (356, 357, 359, 358), (358, 359, 361, 360), (360, 361, 363, 362), (362, 363, 365, 364), (364, 365, 367, 366), (366, 367, 369, 368), (368, 369, 371, 370), (370, 371, 373, 372), (372, 373, 375, 374), (374, 375, 377, 376), (376, 377, 379, 378), (378, 379, 381, 380), (323, 321, 383, 381, 379, 377, 375, 373, 371, 369, 367, 365, 363, 361, 359, 357, 355, 353, 351, 349, 347, 345, 343, 341, 339, 337, 335, 333, 331, 329, 327, 325), (380, 381, 383, 382), (382, 383, 321, 320), (320, 322, 324, 326, 328, 330, 332, 334, 336, 338, 340, 342, 344, 346, 348, 350, 352, 354, 356, 358, 360, 362, 364, 366, 368, 370, 372, 374, 376, 378, 380, 382), (447, 573, 449, 416), (418, 457, 461, 419), (419, 461, 465, 420), (420, 465, 469, 421), (421, 469, 473, 422), (422, 473, 477, 423), (423, 477, 481, 424), (424, 481, 485, 425), (425, 485, 489, 426), (426, 489, 493, 427), (427, 493, 497, 428), (428, 497, 501, 429), (429, 501, 505, 430), (430, 505, 509, 431), (431, 509, 513, 432), (432, 513, 517, 433), (433, 517, 521, 434), (434, 521, 525, 435), (435, 525, 529, 436), (436, 529, 533, 437), (437, 533, 537, 438), (438, 537, 541, 439), (439, 541, 545, 440), (440, 545, 549, 441), (441, 549, 553, 442), (442, 553, 557, 443), (443, 557, 561, 444), (444, 561, 565, 445), (445, 565, 569, 446), (446, 569, 573, 447), (416, 449, 453, 417), (417, 453, 457, 418), (384, 385, 386, 387, 388, 389, 390, 391, 392, 393, 394, 395, 396, 397, 398, 399, 400, 401, 402, 403, 404, 405, 406, 407, 408, 409, 410, 411, 412, 413, 414, 415), (415, 447, 416, 384), (414, 446, 447, 415), (413, 445, 446, 414), (412, 444, 445, 413), (411, 443, 444, 412), (410, 442, 443, 411), (409, 441, 442, 410), (408, 440, 441, 409), (407, 439, 440, 408), (406, 438, 439, 407), (405, 437, 438, 406), (404, 436, 437, 405), (403, 435, 436, 404), (402, 434, 435, 403), (401, 433, 434, 402), (400, 432, 433, 401), (399, 431, 432, 400), (398, 430, 431, 399), (397, 429, 430, 398), (396, 428, 429, 397), (395, 427, 428, 396), (394, 426, 427, 395), (393, 425, 426, 394), (392, 424, 425, 393), (391, 423, 424, 392), (390, 422, 423, 391), (389, 421, 422, 390), (388, 420, 421, 389), (387, 419, 420, 388), (386, 418, 419, 387), (385, 417, 418, 386), (384, 416, 417, 385), (453, 449, 451, 455), (455, 451, 450, 454), (454, 450, 448, 452), (457, 453, 455, 459), (459, 455, 454, 458), (458, 454, 452, 456), (461, 457, 459, 463), (463, 459, 458, 462), (462, 458, 456, 460), (465, 461, 463, 467), (467, 463, 462, 466), (466, 462, 460, 464), (469, 465, 467, 471), (471, 467, 466, 470), (470, 466, 464, 468), (473, 469, 471, 475), (475, 471, 470, 474), (474, 470, 468, 472), (477, 473, 475, 479), (479, 475, 474, 478), (478, 474, 472, 476), (481, 477, 479, 483), (483, 479, 478, 482), (482, 478, 476, 480), (485, 481, 483, 487), (487, 483, 482, 486), (486, 482, 480, 484), (489, 485, 487, 491), (491, 487, 486, 490), (490, 486, 484, 488), (493, 489, 491, 495), (495, 491, 490, 494), (494, 490, 488, 492), (497, 493, 495, 499), (499, 495, 494, 498), (498, 494, 492, 496), (501, 497, 499, 503), (503, 499, 498, 502), (502, 498, 496, 500), (505, 501, 503, 507), (507, 503, 502, 506), (506, 502, 500, 504), (509, 505, 507, 511), (511, 507, 506, 510), (510, 506, 504, 508), (513, 509, 511, 515), (515, 511, 510, 514), (514, 510, 508, 512), (517, 513, 515, 519), (519, 515, 514, 518), (518, 514, 512, 516), (521, 517, 519, 523), (523, 519, 518, 522), (522, 518, 516, 520), (525, 521, 523, 527), (527, 523, 522, 526), (526, 522, 520, 524), (529, 525, 527, 531), (531, 527, 526, 530), (530, 526, 524, 528), (533, 529, 531, 535), (535, 531, 530, 534), (534, 530, 528, 532), (537, 533, 535, 539), (539, 535, 534, 538), (538, 534, 532, 536), (541, 537, 539, 543), (543, 539, 538, 542), (542, 538, 536, 540), (545, 541, 543, 547), (547, 543, 542, 546), (546, 542, 540, 544), (549, 545, 547, 551), (551, 547, 546, 550), (550, 546, 544, 548), (553, 549, 551, 555), (555, 551, 550, 554), (554, 550, 548, 552), (557, 553, 555, 559), (559, 555, 554, 558), (558, 554, 552, 556), (561, 557, 559, 563), (563, 559, 558, 562), (562, 558, 556, 560), (565, 561, 563, 567), (567, 563, 562, 566), (566, 562, 560, 564), (569, 565, 567, 571), (571, 567, 566, 570), (570, 566, 564, 568), (573, 569, 571, 575), (575, 571, 570, 574), (574, 570, 568, 572), (449, 573, 575, 451), (451, 575, 574, 450), (450, 574, 572, 448), (452, 448, 572, 568, 564, 560, 556, 552, 548, 544, 540, 536, 532, 528, 524, 520, 516, 512, 508, 504, 500, 496, 492, 488, 484, 480, 476, 472, 468, 464, 460, 456)])
me_cube.polygons.foreach_set('use_smooth', [True] * 460)
me_cube.polygons.foreach_set('material_index', [0, 0, 0, 0, 0, 0, 0, 0, 0, 0, 0, 0, 0, 0, 0, 0, 0, 0, 0, 0, 0, 0, 0, 0, 0, 0, 0, 0, 0, 0, 0, 0, 0, 0, 0, 0, 0, 0, 0, 0, 0, 0, 0, 0, 0, 0, 0, 0, 0, 0, 0, 0, 0, 0, 0, 0, 0, 0, 0, 0, 0, 0, 0, 0, 0, 0, 0, 0, 0, 0, 0, 0, 0, 0, 0, 0, 0, 0, 0, 0, 0, 0, 0, 0, 0, 0, 0, 0, 0, 0, 0, 0, 0, 0, 0, 0, 0, 0, 0, 0, 0, 0, 0, 0, 0, 0, 0, 0, 0, 0, 0, 0, 0, 0, 0, 0, 0, 0, 0, 0, 0, 0, 0, 0, 0, 0, 0, 0, 0, 0, 0, 0, 0, 0, 0, 0, 0, 0, 0, 0, 0, 0, 0, 0, 0, 0, 0, 0, 0, 0, 0, 0, 0, 0, 0, 0, 0, 0, 0, 0, 0, 0, 0, 0, 0, 0, 0, 0, 0, 0, 0, 0, 0, 0, 0, 0, 0, 0, 0, 0, 1, 1, 1, 1, 1, 1, 1, 1, 1, 1, 1, 1, 1, 1, 1, 1, 1, 1, 1, 1, 1, 1, 1, 1, 1, 1, 1, 1, 1, 1, 1, 1, 1, 1, 0, 0, 0, 0, 0, 0, 0, 0, 0, 0, 0, 0, 0, 0, 0, 0, 0, 0, 0, 0, 0, 0, 0, 0, 0, 0, 0, 0, 0, 0, 0, 0, 0, 0, 1, 1, 1, 0, 0, 0, 0, 0, 1, 1, 1, 1, 1, 1, 1, 1, 1, 1, 1, 1, 1, 1, 1, 1, 1, 1, 1, 1, 1, 1, 1, 1, 1, 1, 1, 1, 1, 1, 1, 1, 1, 1, 1, 1, 1, 1, 1, 1, 1, 1, 1, 1, 1, 1, 1, 1, 1, 1, 1, 1, 1, 1, 1, 1, 1, 1, 1, 1, 1, 1, 1, 1, 1, 1, 1, 1, 1, 1, 1, 1, 1, 1, 0, 0, 0, 0, 0, 0, 0, 0, 0, 0, 0, 0, 0, 0, 0, 0, 0, 0, 0, 0, 0, 0, 0, 0, 0, 0, 0, 0, 0, 0, 0, 0, 0, 1, 1, 1, 1, 1, 1, 1, 1, 1, 1, 1, 1, 1, 1, 1, 1, 1, 1, 1, 1, 1, 1, 1, 1, 1, 1, 1, 1, 1, 1, 1, 1, 1, 1, 1, 1, 1, 1, 1, 1, 1, 1, 1, 1, 1, 1, 1, 1, 1, 1, 1, 1, 1, 1, 1, 1, 1, 1, 1, 1, 1, 1, 1, 1, 1, 1, 1, 1, 1, 1, 1, 1, 1, 1, 1, 1, 1, 1, 1, 1, 1, 1, 1, 1, 1, 1, 1, 1, 1, 1, 1, 1, 1, 1, 1, 1, 1])
_uv = me_cube.uv_layers.new(name='UVMap')
_uv.uv.foreach_set('vector', [0.625, 0.25, 0.625, 0.1376, 0.625, 0.1376, 0.625, 0.2348, 0.625, 0.2424, 0.625, 0.248, 0.625, 0.25, 0.375, 0.9167, 0.625, 0.9167, 0.625, 1.0, 0.375, 1.0, 0.625, 0.75, 0.625, 0.6376, 0.625, 0.6376, 0.625, 0.7348, 0.625, 0.7424, 0.625, 0.748, 0.625, 0.75, 0.2083, 0.6376, 0.2917, 0.6376, 0.2917, 0.75, 0.2083, 0.75, 0.625, 0.6124, 0.625, 0.5, 0.625, 0.5, 0.625, 0.502, 0.625, 0.5076, 0.625, 0.5152, 0.625, 0.6124, 0.375, 0.4167, 0.625, 0.4167, 0.625, 0.5, 0.375, 0.5, 0.375, 0.25, 0.625, 0.25, 0.625, 0.3333, 0.375, 0.3333, 0.375, 0.3333, 0.625, 0.3333, 0.625, 0.4167, 0.375, 0.4167, 0.375, 0.1376, 0.625, 0.1376, 0.625, 0.25, 0.375, 0.25, 0.2083, 0.5, 0.2917, 0.5, 0.2917, 0.6124, 0.2083, 0.6124, 0.375, 0.75, 0.625, 0.75, 0.625, 0.8333, 0.375, 0.8333, 0.375, 0.8333, 0.625, 0.8333, 0.625, 0.9167, 0.375, 0.9167, 0.7917, 0.75, 0.7917, 0.6376, 0.7917, 0.6376, 0.7917, 0.7348, 0.7917, 0.7424, 0.7917, 0.748, 0.7917, 0.75, 0.7917, 0.6124, 0.7917, 0.5, 0.7917, 0.5, 0.7917, 0.502, 0.7917, 0.5076, 0.7917, 0.5152, 0.7917, 0.6124, 0.625, 0.8333, 0.625, 0.75, 0.625, 0.75, 0.625, 0.8333, 0.7917, 0.5152, 0.875, 0.5152, 0.875, 0.6124, 0.7917, 0.6124, 0.625, 0.6376, 0.7083, 0.6376, 0.7083, 0.7348, 0.625, 0.7348, 0.7917, 0.6376, 0.875, 0.6376, 0.875, 0.7348, 0.7917, 0.7348, 0.625, 0.1124, 0.625, 0.0, 0.625, 0.0, 0.625, 0.002036, 0.625, 0.007598, 0.625, 0.0152, 0.625, 0.1124, 0.375, 0.5, 0.625, 0.5, 0.625, 0.6124, 0.375, 0.6124, 0.2917, 0.5, 0.375, 0.5, 0.375, 0.6124, 0.2917, 0.6124, 0.625, 0.5152, 0.7083, 0.5152, 0.7083, 0.6124, 0.625, 0.6124, 0.7083, 0.6376, 0.7917, 0.6376, 0.7917, 0.75, 0.7083, 0.75, 0.7083, 0.5, 0.7917, 0.5, 0.7917, 0.6124, 0.7083, 0.6124, 0.625, 0.5, 0.625, 0.4167, 0.625, 0.4167, 0.625, 0.5, 0.625, 0.3333, 0.625, 0.25, 0.625, 0.25, 0.625, 0.3333, 0.7083, 0.5, 0.7083, 0.6124, 0.7083, 0.6124, 0.7083, 0.5152, 0.7083, 0.5076, 0.7083, 0.502, 0.7083, 0.5, 0.7083, 0.6376, 0.7083, 0.75, 0.7083, 0.75, 0.7083, 0.748, 0.7083, 0.7424, 0.7083, 0.7348, 0.7083, 0.6376, 0.125, 0.6376, 0.2083, 0.6376, 0.2083, 0.75, 0.125, 0.75, 0.375, 0.6376, 0.625, 0.6376, 0.625, 0.75, 0.375, 0.75, 0.2917, 0.6376, 0.375, 0.6376, 0.375, 0.75, 0.2917, 0.75, 0.125, 0.5, 0.2083, 0.5, 0.2083, 0.6124, 0.125, 0.6124, 0.7917, 0.7348, 0.875, 0.7348, 0.875, 0.75, 0.7917, 0.75, 0.625, 0.9167, 0.625, 1.0, 0.625, 1.0, 0.625, 0.9167, 0.625, 0.9167, 0.625, 1.0, 0.625, 1.0, 0.625, 0.9167, 0.7083, 0.5152, 0.625, 0.5152, 0.625, 0.5, 0.7083, 0.5, 0.625, 0.4167, 0.625, 0.5, 0.625, 0.5, 0.625, 0.4167, 0.625, 0.4167, 0.625, 0.5, 0.625, 0.5, 0.625, 0.4167, 0.625, 0.7348, 0.7083, 0.7348, 0.7083, 0.75, 0.625, 0.75, 0.625, 0.75, 0.625, 0.8333, 0.625, 0.8333, 0.625, 0.75, 0.625, 0.75, 0.625, 0.8333, 0.625, 0.8333, 0.625, 0.75, 0.875, 0.5152, 0.7917, 0.5152, 0.7917, 0.5, 0.875, 0.5, 0.625, 0.25, 0.625, 0.3333, 0.625, 0.3333, 0.625, 0.25, 0.625, 0.25, 0.625, 0.3333, 0.625, 0.3333, 0.625, 0.25, 0.625, 1.0, 0.625, 0.9167, 0.625, 0.9167, 0.625, 1.0, 0.7917, 0.6124, 0.7917, 0.6124, 0.7917, 0.6203, 0.7917, 0.6208, 0.7917, 0.6208, 0.7917, 0.6203, 0.7917, 0.6297, 0.7917, 0.6292, 0.7917, 0.6292, 0.7917, 0.6297, 0.7917, 0.6376, 0.7917, 0.6376, 0.625, 0.6124, 0.625, 0.6124, 0.625, 0.6203, 0.625, 0.6208, 0.625, 0.6208, 0.625, 0.6203, 0.625, 0.6297, 0.625, 0.6292, 0.625, 0.6292, 0.625, 0.6297, 0.625, 0.6376, 0.625, 0.6376, 0.625, 0.1124, 0.625, 0.1124, 0.625, 0.1204, 0.625, 0.1208, 0.625, 0.1208, 0.625, 0.1204, 0.625, 0.1296, 0.625, 0.1292, 0.625, 0.1292, 0.625, 0.1296, 0.625, 0.1376, 0.625, 0.1376, 0.7083, 0.6376, 0.7083, 0.6376, 0.7083, 0.6297, 0.7083, 0.6292, 0.7083, 0.6292, 0.7083, 0.6297, 0.7083, 0.6203, 0.7083, 0.6208, 0.7083, 0.6208, 0.7083, 0.6203, 0.7083, 0.6124, 0.7083, 0.6124, 0.7083, 0.6376, 0.625, 0.6376, 0.625, 0.6297, 0.7083, 0.6297, 0.7083, 0.6297, 0.625, 0.6297, 0.625, 0.6203, 0.7083, 0.6203, 0.7083, 0.6203, 0.625, 0.6203, 0.625, 0.6124, 0.7083, 0.6124, 0.875, 0.6376, 0.7917, 0.6376, 0.7917, 0.6297, 0.875, 0.6298, 0.875, 0.6298, 0.7917, 0.6297, 0.7917, 0.6203, 0.875, 0.6202, 0.875, 0.6202, 0.7917, 0.6203, 0.7917, 0.6124, 0.875, 0.6124, 0.7917, 0.6376, 0.7083, 0.6376, 0.7083, 0.6292, 0.7917, 0.6292, 0.7917, 0.6292, 0.7083, 0.6292, 0.7083, 0.6208, 0.7917, 0.6208, 0.7917, 0.6208, 0.7083, 0.6208, 0.7083, 0.6124, 0.7917, 0.6124, 0.2917, 0.6376, 0.2083, 0.6376, 0.2083, 0.6292, 0.2917, 0.6292, 0.2917, 0.6292, 0.2083, 0.6292, 0.2083, 0.6208, 0.2917, 0.6208, 0.2917, 0.6208, 0.2083, 0.6208, 0.2083, 0.6124, 0.2917, 0.6124, 0.2083, 0.6376, 0.125, 0.6376, 0.125, 0.6292, 0.2083, 0.6292, 0.2083, 0.6292, 0.125, 0.6292, 0.125, 0.6208, 0.2083, 0.6208, 0.2083, 0.6208, 0.125, 0.6208, 0.125, 0.6124, 0.2083, 0.6124, 0.625, 0.6376, 0.375, 0.6376, 0.375, 0.6292, 0.625, 0.6292, 0.625, 0.6292, 0.375, 0.6292, 0.375, 0.6208, 0.625, 0.6208, 0.625, 0.6208, 0.375, 0.6208, 0.375, 0.6124, 0.625, 0.6124, 0.375, 0.6376, 0.2917, 0.6376, 0.2917, 0.6292, 0.375, 0.6292, 0.375, 0.6292, 0.2917, 0.6292, 0.2917, 0.6208, 0.375, 0.6208, 0.375, 0.6208, 0.2917, 0.6208, 0.2917, 0.6124, 0.375, 0.6124, 0.625, 0.1376, 0.375, 0.1376, 0.375, 0.1292, 0.625, 0.1292, 0.625, 0.1292, 0.375, 0.1292, 0.375, 0.1208, 0.625, 0.1208, 0.625, 0.1208, 0.375, 0.1208, 0.375, 0.1124, 0.625, 0.1124, 0.375, 0.0, 0.625, 0.0, 0.625, 0.1124, 0.375, 0.1124, 0.4385, 0.7921, 0.5615, 0.7921, 0.5615, 0.9579, 0.4385, 0.9579, 0.4165, 0.5089, 0.5835, 0.5089, 0.5632, 0.7411, 0.4368, 0.7411, 0.6671, 0.5089, 0.8329, 0.5089, 0.8329, 0.7411, 0.6671, 0.7411, 0.4368, 0.008894, 0.5632, 0.008894, 0.5835, 0.2411, 0.4165, 0.2411, 0.4154, 0.2921, 0.5846, 0.2921, 0.5846, 0.4579, 0.4154, 0.4579, 0.1671, 0.7411, 0.1671, 0.7456, 0.1469, 0.7455, 0.1461, 0.7412, 0.1671, 0.7456, 0.1671, 0.75, 0.1469, 0.75, 0.1469, 0.7455, 0.4385, 0.9579, 0.4382, 0.9789, 0.375, 0.9781, 0.375, 0.9579, 0.4382, 0.9789, 0.4373, 1.0, 0.3737, 1.0, 0.375, 0.9781, 0.4368, 0.008894, 0.375, 0.008714, 0.375, 0.004454, 0.4373, 0.0, 0.125, 0.7413, 0.1461, 0.7412, 0.1469, 0.7455, 0.125, 0.7455, 0.1469, 0.7455, 0.1469, 0.75, 0.125, 0.7455, 0.5615, 0.9579, 0.5935, 0.9579, 0.5925, 0.9781, 0.5618, 0.9789, 0.5935, 0.9579, 0.625, 0.9579, 0.625, 0.9781, 0.5925, 0.9781, 0.8329, 0.7411, 0.875, 0.7412, 0.8531, 0.75, 0.8329, 0.75, 0.625, 0.008842, 0.5943, 0.008892, 0.5931, 0.0, 0.625, 0.0, 0.5632, 0.008894, 0.5627, 0.0, 0.5931, 0.0, 0.5943, 0.008892, 0.5627, 1.0, 0.5618, 0.9789, 0.5925, 0.9781, 0.5931, 1.0, 0.5925, 0.9781, 0.625, 0.9781, 0.5931, 1.0, 0.1671, 0.5089, 0.1461, 0.5089, 0.1469, 0.5047, 0.1671, 0.5045, 0.1461, 0.5089, 0.125, 0.5091, 0.125, 0.5048, 0.1469, 0.5047, 0.4165, 0.2411, 0.4161, 0.2455, 0.375, 0.2452, 0.375, 0.2409, 0.4161, 0.2455, 0.4157, 0.2711, 0.375, 0.2719, 0.375, 0.2452, 0.4154, 0.2921, 0.375, 0.2921, 0.375, 0.2719, 0.4157, 0.2711, 0.1671, 0.5, 0.1671, 0.5045, 0.1469, 0.5047, 0.1469, 0.5, 0.1469, 0.5047, 0.125, 0.5048, 0.1469, 0.5, 0.8329, 0.5089, 0.8329, 0.5, 0.875, 0.5047, 0.875, 0.5089, 0.625, 0.2921, 0.6045, 0.2921, 0.6035, 0.2719, 0.6241, 0.25, 0.5846, 0.2921, 0.5843, 0.2711, 0.6035, 0.2719, 0.6045, 0.2921, 0.5843, 0.2711, 0.5839, 0.2455, 0.6034, 0.2454, 0.6035, 0.2719, 0.5835, 0.2411, 0.6041, 0.2411, 0.6034, 0.2454, 0.5839, 0.2455, 0.6041, 0.2411, 0.625, 0.2411, 0.625, 0.2453, 0.6034, 0.2454, 0.625, 0.2453, 0.6036, 0.2477, 0.6034, 0.2454, 0.3329, 0.7411, 0.3539, 0.7412, 0.3531, 0.7455, 0.3329, 0.7456, 0.3539, 0.7412, 0.4057, 0.7411, 0.4074, 0.7454, 0.3531, 0.7455, 0.4368, 0.7411, 0.4375, 0.7455, 0.4074, 0.7454, 0.4057, 0.7411, 0.4375, 0.7455, 0.4382, 0.7711, 0.375, 0.7719, 0.4074, 0.7454, 0.4385, 0.7921, 0.375, 0.7921, 0.375, 0.7719, 0.4382, 0.7711, 0.3329, 0.75, 0.3329, 0.7456, 0.3531, 0.7455, 0.3531, 0.75, 0.3531, 0.7455, 0.3639, 0.7455, 0.3531, 0.75, 0.6671, 0.7411, 0.6671, 0.75, 0.6469, 0.75, 0.6461, 0.7412, 0.625, 0.7921, 0.5935, 0.7921, 0.5925, 0.7719, 0.625, 0.7719, 0.5615, 0.7921, 0.5618, 0.7711, 0.5925, 0.7719, 0.5935, 0.7921, 0.5618, 0.7711, 0.5625, 0.7455, 0.5926, 0.7454, 0.5925, 0.7719, 0.5632, 0.7411, 0.5943, 0.7411, 0.5926, 0.7454, 0.5625, 0.7455, 0.5943, 0.7411, 0.6461, 0.7412, 0.6469, 0.75, 0.5926, 0.7454, 0.625, 0.7719, 0.5925, 0.7719, 0.5931, 0.7611, 0.3329, 0.5089, 0.3329, 0.5045, 0.3531, 0.5047, 0.3539, 0.5089, 0.3329, 0.5045, 0.3329, 0.5, 0.3531, 0.5, 0.3531, 0.5047, 0.4154, 0.4579, 0.4157, 0.4789, 0.375, 0.4781, 0.375, 0.4579, 0.4157, 0.4789, 0.4161, 0.5045, 0.3966, 0.5046, 0.375, 0.4781, 0.4165, 0.5089, 0.3959, 0.5089, 0.3966, 0.5046, 0.4161, 0.5045, 0.3959, 0.5089, 0.3539, 0.5089, 0.3531, 0.5047, 0.3966, 0.5046, 0.3531, 0.5047, 0.3531, 0.5, 0.3639, 0.5048, 0.6671, 0.5089, 0.6461, 0.5089, 0.6469, 0.5, 0.6671, 0.5, 0.6461, 0.5089, 0.6041, 0.5089, 0.6034, 0.5046, 0.6469, 0.5, 0.5835, 0.5089, 0.5839, 0.5045, 0.6034, 0.5046, 0.6041, 0.5089, 0.5839, 0.5045, 0.5843, 0.4789, 0.6035, 0.4781, 0.6034, 0.5046, 0.5846, 0.4579, 0.6045, 0.4579, 0.6035, 0.4781, 0.5843, 0.4789, 0.6045, 0.4579, 0.625, 0.4579, 0.625, 0.4781, 0.6035, 0.4781, 0.625, 0.4781, 0.603, 0.4889, 0.6035, 0.4781, 0.1671, 0.5089, 0.1671, 0.7411, 0.1461, 0.7412, 0.1461, 0.5089, 0.1461, 0.5089, 0.1461, 0.7412, 0.125, 0.7413, 0.125, 0.5091, 0.375, 0.2409, 0.375, 0.008714, 0.4368, 0.008894, 0.4165, 0.2411, 0.4385, 0.9579, 0.5615, 0.9579, 0.5618, 0.9789, 0.4382, 0.9789, 0.4382, 0.9789, 0.5618, 0.9789, 0.5627, 1.0, 0.4373, 1.0, 0.4373, 0.0, 0.5627, 0.0, 0.5632, 0.008894, 0.4368, 0.008894, 0.8329, 0.7411, 0.8329, 0.5089, 0.875, 0.5089, 0.875, 0.7412, 0.625, 0.008842, 0.625, 0.2411, 0.6041, 0.2411, 0.5943, 0.008892, 0.5943, 0.008892, 0.6041, 0.2411, 0.5835, 0.2411, 0.5632, 0.008894, 0.5846, 0.2921, 0.4154, 0.2921, 0.4157, 0.2711, 0.5843, 0.2711, 0.5843, 0.2711, 0.4157, 0.2711, 0.4161, 0.2455, 0.5839, 0.2455, 0.5839, 0.2455, 0.4161, 0.2455, 0.4165, 0.2411, 0.5835, 0.2411, 0.3329, 0.5089, 0.1671, 0.5089, 0.1671, 0.5045, 0.3329, 0.5045, 0.3329, 0.5045, 0.1671, 0.5045, 0.1671, 0.5, 0.3329, 0.5, 0.375, 0.4579, 0.375, 0.2921, 0.4154, 0.2921, 0.4154, 0.4579, 0.8329, 0.5089, 0.6671, 0.5089, 0.6671, 0.5, 0.8329, 0.5, 0.625, 0.2921, 0.625, 0.4579, 0.6045, 0.4579, 0.6045, 0.2921, 0.6045, 0.2921, 0.6045, 0.4579, 0.5846, 0.4579, 0.5846, 0.2921, 0.5835, 0.5089, 0.4165, 0.5089, 0.4161, 0.5045, 0.5839, 0.5045, 0.5839, 0.5045, 0.4161, 0.5045, 0.4157, 0.4789, 0.5843, 0.4789, 0.5843, 0.4789, 0.4157, 0.4789, 0.4154, 0.4579, 0.5846, 0.4579, 0.3329, 0.7411, 0.3329, 0.5089, 0.3539, 0.5089, 0.3539, 0.7412, 0.3539, 0.7412, 0.3539, 0.5089, 0.3959, 0.5089, 0.4057, 0.7411, 0.4057, 0.7411, 0.3959, 0.5089, 0.4165, 0.5089, 0.4368, 0.7411, 0.6671, 0.5089, 0.6671, 0.7411, 0.6461, 0.7412, 0.6461, 0.5089, 0.6461, 0.5089, 0.6461, 0.7412, 0.5943, 0.7411, 0.6041, 0.5089, 0.6041, 0.5089, 0.5943, 0.7411, 0.5632, 0.7411, 0.5835, 0.5089, 0.5615, 0.7921, 0.4385, 0.7921, 0.4382, 0.7711, 0.5618, 0.7711, 0.5618, 0.7711, 0.4382, 0.7711, 0.4375, 0.7455, 0.5625, 0.7455, 0.5625, 0.7455, 0.4375, 0.7455, 0.4368, 0.7411, 0.5632, 0.7411, 0.1671, 0.7411, 0.3329, 0.7411, 0.3329, 0.7456, 0.1671, 0.7456, 0.1671, 0.7456, 0.3329, 0.7456, 0.3329, 0.75, 0.1671, 0.75, 0.375, 0.9579, 0.375, 0.7921, 0.4385, 0.7921, 0.4385, 0.9579, 0.6671, 0.7411, 0.8329, 0.7411, 0.8329, 0.75, 0.6671, 0.75, 0.625, 0.7921, 0.625, 0.9579, 0.5935, 0.9579, 0.5935, 0.7921, 0.5935, 0.7921, 0.5935, 0.9579, 0.5615, 0.9579, 0.5615, 0.7921, 0.1671, 0.5089, 0.3329, 0.5089, 0.3329, 0.7411, 0.1671, 0.7411, 1.0, 0.5, 1.0, 1.0, 0.9688, 1.0, 0.9688, 0.5, 0.9688, 0.5, 0.9688, 1.0, 0.9375, 1.0, 0.9375, 0.5, 0.9375, 0.5, 0.9375, 1.0, 0.9062, 1.0, 0.9062, 0.5, 0.9062, 0.5, 0.9062, 1.0, 0.875, 1.0, 0.875, 0.5, 0.875, 0.5, 0.875, 1.0, 0.8438, 1.0, 0.8438, 0.5, 0.8438, 0.5, 0.8438, 1.0, 0.8125, 1.0, 0.8125, 0.5, 0.8125, 0.5, 0.8125, 1.0, 0.7812, 1.0, 0.7812, 0.5, 0.7812, 0.5, 0.7812, 1.0, 0.75, 1.0, 0.75, 0.5, 0.75, 0.5, 0.75, 1.0, 0.7188, 1.0, 0.7188, 0.5, 0.7188, 0.5, 0.7188, 1.0, 0.6875, 1.0, 0.6875, 0.5, 0.6875, 0.5, 0.6875, 1.0, 0.6562, 1.0, 0.6562, 0.5, 0.6562, 0.5, 0.6562, 1.0, 0.625, 1.0, 0.625, 0.5, 0.625, 0.5, 0.625, 1.0, 0.5938, 1.0, 0.5938, 0.5, 0.5938, 0.5, 0.5938, 1.0, 0.5625, 1.0, 0.5625, 0.5, 0.5625, 0.5, 0.5625, 1.0, 0.5312, 1.0, 0.5312, 0.5, 0.5312, 0.5, 0.5312, 1.0, 0.5, 1.0, 0.5, 0.5, 0.5, 0.5, 0.5, 1.0, 0.4688, 1.0, 0.4688, 0.5, 0.4688, 0.5, 0.4688, 1.0, 0.4375, 1.0, 0.4375, 0.5, 0.4375, 0.5, 0.4375, 1.0, 0.4062, 1.0, 0.4062, 0.5, 0.4062, 0.5, 0.4062, 1.0, 0.375, 1.0, 0.375, 0.5, 0.375, 0.5, 0.375, 1.0, 0.3438, 1.0, 0.3438, 0.5, 0.3438, 0.5, 0.3438, 1.0, 0.3125, 1.0, 0.3125, 0.5, 0.3125, 0.5, 0.3125, 1.0, 0.2812, 1.0, 0.2812, 0.5, 0.2812, 0.5, 0.2812, 1.0, 0.25, 1.0, 0.25, 0.5, 0.25, 0.5, 0.25, 1.0, 0.2188, 1.0, 0.2188, 0.5, 0.2188, 0.5, 0.2188, 1.0, 0.1875, 1.0, 0.1875, 0.5, 0.1875, 0.5, 0.1875, 1.0, 0.1562, 1.0, 0.1562, 0.5, 0.1562, 0.5, 0.1562, 1.0, 0.125, 1.0, 0.125, 0.5, 0.125, 0.5, 0.125, 1.0, 0.09375, 1.0, 0.09375, 0.5, 0.09375, 0.5, 0.09375, 1.0, 0.0625, 1.0, 0.0625, 0.5, 0.2968, 0.4854, 0.25, 0.49, 0.2032, 0.4854, 0.1582, 0.4717, 0.1167, 0.4496, 0.08029, 0.4197, 0.05045, 0.3833, 0.02827, 0.3418, 0.01461, 0.2968, 0.01, 0.25, 0.01461, 0.2032, 0.02827, 0.1582, 0.05045, 0.1167, 0.08029, 0.08029, 0.1167, 0.05045, 0.1582, 0.02827, 0.2032, 0.01461, 0.25, 0.01, 0.2968, 0.01461, 0.3418, 0.02827, 0.3833, 0.05045, 0.4197, 0.08029, 0.4496, 0.1167, 0.4717, 0.1582, 0.4854, 0.2032, 0.49, 0.25, 0.4854, 0.2968, 0.4717, 0.3418, 0.4496, 0.3833, 0.4197, 0.4197, 0.3833, 0.4496, 0.3418, 0.4717, 0.0625, 0.5, 0.0625, 1.0, 0.03125, 1.0, 0.03125, 0.5, 0.03125, 0.5, 0.03125, 1.0, 0.0, 1.0, 0.0, 0.5, 0.75, 0.49, 0.7968, 0.4854, 0.8418, 0.4717, 0.8833, 0.4496, 0.9197, 0.4197, 0.9496, 0.3833, 0.9717, 0.3418, 0.9854, 0.2968, 0.99, 0.25, 0.9854, 0.2032, 0.9717, 0.1582, 0.9496, 0.1167, 0.9197, 0.08029, 0.8833, 0.05045, 0.8418, 0.02827, 0.7968, 0.01461, 0.75, 0.01, 0.7032, 0.01461, 0.6582, 0.02827, 0.6167, 0.05045, 0.5803, 0.08029, 0.5504, 0.1167, 0.5283, 0.1582, 0.5146, 0.2032, 0.51, 0.25, 0.5146, 0.2968, 0.5283, 0.3418, 0.5504, 0.3833, 0.5803, 0.4197, 0.6167, 0.4496, 0.6582, 0.4717, 0.7032, 0.4854, 0.375, 0.0, 0.625, 0.0, 0.625, 0.25, 0.375, 0.25, 0.375, 0.4167, 0.625, 0.4167, 0.625, 0.5, 0.375, 0.5, 0.375, 0.5, 0.625, 0.5, 0.625, 0.75, 0.375, 0.75, 0.375, 0.9167, 0.625, 0.9167, 0.625, 1.0, 0.375, 1.0, 0.2083, 0.5, 0.2083, 0.75, 0.2083, 0.75, 0.2083, 0.7431, 0.2083, 0.7104, 0.2083, 0.6601, 0.2083, 0.5899, 0.2083, 0.5396, 0.2083, 0.5069, 0.2083, 0.5, 0.625, 1.0, 0.625, 0.9167, 0.625, 0.9167, 0.625, 1.0, 0.625, 0.25, 0.625, 0.0, 0.625, 0.0, 0.625, 0.25, 0.625, 0.4167, 0.625, 0.3333, 0.625, 0.3333, 0.625, 0.4167, 0.375, 0.4167, 0.375, 0.5, 0.375, 0.5, 0.375, 0.4167, 0.2083, 0.5, 0.2917, 0.5, 0.2917, 0.75, 0.2083, 0.75, 0.375, 0.75, 0.625, 0.75, 0.625, 0.8333, 0.375, 0.8333, 0.375, 0.8333, 0.625, 0.8333, 0.625, 0.9167, 0.375, 0.9167, 0.375, 0.25, 0.625, 0.25, 0.625, 0.3333, 0.375, 0.3333, 0.375, 0.3333, 0.625, 0.3333, 0.625, 0.4167, 0.375, 0.4167, 0.375, 0.75, 0.375, 0.8333, 0.375, 0.8333, 0.375, 0.75, 0.375, 0.25, 0.375, 0.3333, 0.375, 0.3333, 0.375, 0.25, 0.2917, 0.75, 0.2917, 0.5, 0.2917, 0.5, 0.2917, 0.5069, 0.2917, 0.5396, 0.2917, 0.5899, 0.2917, 0.6601, 0.2917, 0.7104, 0.2917, 0.7431, 0.2917, 0.75, 0.375, 0.5, 0.375, 0.75, 0.375, 0.75, 0.375, 0.7431, 0.375, 0.7104, 0.375, 0.6601, 0.375, 0.5899, 0.375, 0.5396, 0.375, 0.5069, 0.375, 0.5, 0.375, 0.9167, 0.375, 1.0, 0.375, 1.0, 0.375, 0.9167, 0.2917, 0.5899, 0.375, 0.5899, 0.375, 0.6601, 0.2917, 0.6601, 0.125, 0.5899, 0.2083, 0.5899, 0.2083, 0.6601, 0.125, 0.6601, 0.2083, 0.5899, 0.125, 0.5899, 0.125, 0.538, 0.2083, 0.538, 0.2083, 0.538, 0.125, 0.538, 0.125, 0.5, 0.2083, 0.5, 0.375, 0.3333, 0.375, 0.25, 0.375, 0.25, 0.375, 0.3333, 0.2917, 0.6601, 0.375, 0.6601, 0.375, 0.712, 0.2917, 0.712, 0.2917, 0.712, 0.375, 0.712, 0.375, 0.75, 0.2917, 0.75, 0.375, 0.8333, 0.375, 0.75, 0.375, 0.75, 0.375, 0.8333, 0.375, 0.5899, 0.2917, 0.5899, 0.2917, 0.538, 0.375, 0.538, 0.375, 0.538, 0.2917, 0.538, 0.2917, 0.5, 0.375, 0.5, 0.375, 0.5, 0.375, 0.4167, 0.375, 0.4167, 0.375, 0.5, 0.125, 0.6601, 0.2083, 0.6601, 0.2083, 0.712, 0.125, 0.712, 0.125, 0.712, 0.2083, 0.712, 0.2083, 0.75, 0.125, 0.75, 0.375, 1.0, 0.375, 0.9167, 0.375, 0.9167, 0.375, 1.0, 0.375, 0.0, 0.375, 0.25, 0.375, 0.25, 0.375, 0.2431, 0.375, 0.2104, 0.375, 0.1601, 0.375, 0.08993, 0.375, 0.03963, 0.375, 0.006887, 0.375, 0.0, 0.625, 0.3333, 0.625, 0.25, 0.625, 0.25, 0.625, 0.3333, 0.625, 0.8333, 0.625, 0.75, 0.625, 0.75, 0.625, 0.8333, 0.625, 0.5, 0.625, 0.4167, 0.625, 0.4167, 0.625, 0.5, 0.625, 0.8333, 0.625, 0.75, 0.625, 0.75, 0.625, 0.8333, 0.625, 0.5, 0.625, 0.4167, 0.625, 0.4167, 0.625, 0.5, 0.625, 0.3333, 0.625, 0.25, 0.625, 0.25, 0.625, 0.3333, 0.625, 0.9167, 0.625, 0.8333, 0.625, 0.8333, 0.625, 0.9167, 0.625, 0.75, 0.625, 0.5, 0.625, 0.5, 0.625, 0.75, 0.7917, 0.5, 0.875, 0.5, 0.875, 0.75, 0.7917, 0.75, 0.625, 0.5, 0.7083, 0.5, 0.7083, 0.75, 0.625, 0.75, 0.7083, 0.5, 0.7917, 0.5, 0.7917, 0.75, 0.7083, 0.75, 0.625, 0.75, 0.625, 0.5, 0.625, 0.5, 0.625, 0.75, 0.625, 0.25, 0.625, 0.0, 0.625, 0.0, 0.625, 0.25, 0.625, 0.9167, 0.625, 0.8333, 0.625, 0.8333, 0.625, 0.9167, 0.625, 0.4167, 0.625, 0.3333, 0.625, 0.3333, 0.625, 0.4167, 0.625, 1.0, 0.625, 0.9167, 0.625, 0.9167, 0.625, 1.0, 1.0, 0.5, 1.0, 1.0, 0.9688, 1.0, 0.9688, 0.5, 0.9688, 0.5, 0.9688, 1.0, 0.9375, 1.0, 0.9375, 0.5, 0.9375, 0.5, 0.9375, 1.0, 0.9062, 1.0, 0.9062, 0.5, 0.9062, 0.5, 0.9062, 1.0, 0.875, 1.0, 0.875, 0.5, 0.875, 0.5, 0.875, 1.0, 0.8438, 1.0, 0.8438, 0.5, 0.8438, 0.5, 0.8438, 1.0, 0.8125, 1.0, 0.8125, 0.5, 0.8125, 0.5, 0.8125, 1.0, 0.7812, 1.0, 0.7812, 0.5, 0.7812, 0.5, 0.7812, 1.0, 0.75, 1.0, 0.75, 0.5, 0.75, 0.5, 0.75, 1.0, 0.7188, 1.0, 0.7188, 0.5, 0.7188, 0.5, 0.7188, 1.0, 0.6875, 1.0, 0.6875, 0.5, 0.6875, 0.5, 0.6875, 1.0, 0.6562, 1.0, 0.6562, 0.5, 0.6562, 0.5, 0.6562, 1.0, 0.625, 1.0, 0.625, 0.5, 0.625, 0.5, 0.625, 1.0, 0.5938, 1.0, 0.5938, 0.5, 0.5938, 0.5, 0.5938, 1.0, 0.5625, 1.0, 0.5625, 0.5, 0.5625, 0.5, 0.5625, 1.0, 0.5312, 1.0, 0.5312, 0.5, 0.5312, 0.5, 0.5312, 1.0, 0.5, 1.0, 0.5, 0.5, 0.5, 0.5, 0.5, 1.0, 0.4688, 1.0, 0.4688, 0.5, 0.4688, 0.5, 0.4688, 1.0, 0.4375, 1.0, 0.4375, 0.5, 0.4375, 0.5, 0.4375, 1.0, 0.4062, 1.0, 0.4062, 0.5, 0.4062, 0.5, 0.4062, 1.0, 0.375, 1.0, 0.375, 0.5, 0.375, 0.5, 0.375, 1.0, 0.3438, 1.0, 0.3438, 0.5, 0.3438, 0.5, 0.3438, 1.0, 0.3125, 1.0, 0.3125, 0.5, 0.3125, 0.5, 0.3125, 1.0, 0.2812, 1.0, 0.2812, 0.5, 0.2812, 0.5, 0.2812, 1.0, 0.25, 1.0, 0.25, 0.5, 0.25, 0.5, 0.25, 1.0, 0.2188, 1.0, 0.2188, 0.5, 0.2188, 0.5, 0.2188, 1.0, 0.1875, 1.0, 0.1875, 0.5, 0.1875, 0.5, 0.1875, 1.0, 0.1562, 1.0, 0.1562, 0.5, 0.1562, 0.5, 0.1562, 1.0, 0.125, 1.0, 0.125, 0.5, 0.125, 0.5, 0.125, 1.0, 0.09375, 1.0, 0.09375, 0.5, 0.09375, 0.5, 0.09375, 1.0, 0.0625, 1.0, 0.0625, 0.5, 0.2968, 0.4854, 0.25, 0.49, 0.2032, 0.4854, 0.1582, 0.4717, 0.1167, 0.4496, 0.08029, 0.4197, 0.05045, 0.3833, 0.02827, 0.3418, 0.01461, 0.2968, 0.01, 0.25, 0.01461, 0.2032, 0.02827, 0.1582, 0.05045, 0.1167, 0.08029, 0.08029, 0.1167, 0.05045, 0.1582, 0.02827, 0.2032, 0.01461, 0.25, 0.01, 0.2968, 0.01461, 0.3418, 0.02827, 0.3833, 0.05045, 0.4197, 0.08029, 0.4496, 0.1167, 0.4717, 0.1582, 0.4854, 0.2032, 0.49, 0.25, 0.4854, 0.2968, 0.4717, 0.3418, 0.4496, 0.3833, 0.4197, 0.4197, 0.3833, 0.4496, 0.3418, 0.4717, 0.0625, 0.5, 0.0625, 1.0, 0.03125, 1.0, 0.03125, 0.5, 0.03125, 0.5, 0.03125, 1.0, 0.0, 1.0, 0.0, 0.5, 0.75, 0.49, 0.7968, 0.4854, 0.8418, 0.4717, 0.8833, 0.4496, 0.9197, 0.4197, 0.9496, 0.3833, 0.9717, 0.3418, 0.9854, 0.2968, 0.99, 0.25, 0.9854, 0.2032, 0.9717, 0.1582, 0.9496, 0.1167, 0.9197, 0.08029, 0.8833, 0.05045, 0.8418, 0.02827, 0.7968, 0.01461, 0.75, 0.01, 0.7032, 0.01461, 0.6582, 0.02827, 0.6167, 0.05045, 0.5803, 0.08029, 0.5504, 0.1167, 0.5283, 0.1582, 0.5146, 0.2032, 0.51, 0.25, 0.5146, 0.2968, 0.5283, 0.3418, 0.5504, 0.3833, 0.5803, 0.4197, 0.6167, 0.4496, 0.6582, 0.4717, 0.7032, 0.4854, 0.03125, 0.8837, 0.03125, 0.9919, 0.0, 0.9919, 0.0, 0.8837, 0.9375, 0.8837, 0.9375, 0.9919, 0.9062, 0.9919, 0.9062, 0.8837, 0.9062, 0.8837, 0.9062, 0.9919, 0.875, 0.9919, 0.875, 0.8837, 0.875, 0.8837, 0.875, 0.9919, 0.8438, 0.9919, 0.8438, 0.8837, 0.8438, 0.8837, 0.8438, 0.9919, 0.8125, 0.9919, 0.8125, 0.8837, 0.8125, 0.8837, 0.8125, 0.9919, 0.7812, 0.9919, 0.7812, 0.8837, 0.7812, 0.8837, 0.7812, 0.9919, 0.75, 0.9919, 0.75, 0.8837, 0.75, 0.8837, 0.75, 0.9919, 0.7188, 0.9919, 0.7188, 0.8837, 0.7188, 0.8837, 0.7188, 0.9919, 0.6875, 0.9919, 0.6875, 0.8837, 0.6875, 0.8837, 0.6875, 0.9919, 0.6562, 0.9919, 0.6562, 0.8837, 0.6562, 0.8837, 0.6562, 0.9919, 0.625, 0.9919, 0.625, 0.8837, 0.625, 0.8837, 0.625, 0.9919, 0.5938, 0.9919, 0.5938, 0.8837, 0.5938, 0.8837, 0.5938, 0.9919, 0.5625, 0.9919, 0.5625, 0.8837, 0.5625, 0.8837, 0.5625, 0.9919, 0.5312, 0.9919, 0.5312, 0.8837, 0.5312, 0.8837, 0.5312, 0.9919, 0.5, 0.9919, 0.5, 0.8837, 0.5, 0.8837, 0.5, 0.9919, 0.4688, 0.9919, 0.4688, 0.8837, 0.4688, 0.8837, 0.4688, 0.9919, 0.4375, 0.9919, 0.4375, 0.8837, 0.4375, 0.8837, 0.4375, 0.9919, 0.4062, 0.9919, 0.4062, 0.8837, 0.4062, 0.8837, 0.4062, 0.9919, 0.375, 0.9919, 0.375, 0.8837, 0.375, 0.8837, 0.375, 0.9919, 0.3438, 0.9919, 0.3438, 0.8837, 0.3438, 0.8837, 0.3438, 0.9919, 0.3125, 0.9919, 0.3125, 0.8837, 0.3125, 0.8837, 0.3125, 0.9919, 0.2812, 0.9919, 0.2812, 0.8837, 0.2812, 0.8837, 0.2812, 0.9919, 0.25, 0.9919, 0.25, 0.8837, 0.25, 0.8837, 0.25, 0.9919, 0.2188, 0.9919, 0.2188, 0.8837, 0.2188, 0.8837, 0.2188, 0.9919, 0.1875, 0.9919, 0.1875, 0.8837, 0.1875, 0.8837, 0.1875, 0.9919, 0.1562, 0.9919, 0.1562, 0.8837, 0.1562, 0.8837, 0.1562, 0.9919, 0.125, 0.9919, 0.125, 0.8837, 0.125, 0.8837, 0.125, 0.9919, 0.09375, 0.9919, 0.09375, 0.8837, 0.09375, 0.8837, 0.09375, 0.9919, 0.0625, 0.9919, 0.0625, 0.8837, 0.0625, 0.8837, 0.0625, 0.9919, 0.03125, 0.9919, 0.03125, 0.8837, 1.0, 0.8837, 1.0, 0.9919, 0.9688, 0.9919, 0.9688, 0.8837, 0.9688, 0.8837, 0.9688, 0.9919, 0.9375, 0.9919, 0.9375, 0.8837, 0.75, 0.49, 0.7968, 0.4854, 0.8418, 0.4717, 0.8833, 0.4496, 0.9197, 0.4197, 0.9496, 0.3833, 0.9717, 0.3418, 0.9854, 0.2968, 0.99, 0.25, 0.9854, 0.2032, 0.9717, 0.1582, 0.9496, 0.1167, 0.9197, 0.08029, 0.8833, 0.05045, 0.8418, 0.02827, 0.7968, 0.01461, 0.75, 0.01, 0.7032, 0.01461, 0.6582, 0.02827, 0.6167, 0.05045, 0.5803, 0.08029, 0.5504, 0.1167, 0.5283, 0.1582, 0.5146, 0.2032, 0.51, 0.25, 0.5146, 0.2968, 0.5283, 0.3418, 0.5504, 0.3833, 0.5803, 0.4197, 0.6167, 0.4496, 0.6582, 0.4717, 0.7032, 0.4854, 0.03125, 0.5, 0.03125, 0.8837, 0.0, 0.8837, 0.0, 0.5, 0.0625, 0.5, 0.0625, 0.8837, 0.03125, 0.8837, 0.03125, 0.5, 0.09375, 0.5, 0.09375, 0.8837, 0.0625, 0.8837, 0.0625, 0.5, 0.125, 0.5, 0.125, 0.8837, 0.09375, 0.8837, 0.09375, 0.5, 0.1562, 0.5, 0.1562, 0.8837, 0.125, 0.8837, 0.125, 0.5, 0.1875, 0.5, 0.1875, 0.8837, 0.1562, 0.8837, 0.1562, 0.5, 0.2188, 0.5, 0.2188, 0.8837, 0.1875, 0.8837, 0.1875, 0.5, 0.25, 0.5, 0.25, 0.8837, 0.2188, 0.8837, 0.2188, 0.5, 0.2812, 0.5, 0.2812, 0.8837, 0.25, 0.8837, 0.25, 0.5, 0.3125, 0.5, 0.3125, 0.8837, 0.2812, 0.8837, 0.2812, 0.5, 0.3438, 0.5, 0.3438, 0.8837, 0.3125, 0.8837, 0.3125, 0.5, 0.375, 0.5, 0.375, 0.8837, 0.3438, 0.8837, 0.3438, 0.5, 0.4062, 0.5, 0.4062, 0.8837, 0.375, 0.8837, 0.375, 0.5, 0.4375, 0.5, 0.4375, 0.8837, 0.4062, 0.8837, 0.4062, 0.5, 0.4688, 0.5, 0.4688, 0.8837, 0.4375, 0.8837, 0.4375, 0.5, 0.5, 0.5, 0.5, 0.8837, 0.4688, 0.8837, 0.4688, 0.5, 0.5312, 0.5, 0.5312, 0.8837, 0.5, 0.8837, 0.5, 0.5, 0.5625, 0.5, 0.5625, 0.8837, 0.5312, 0.8837, 0.5312, 0.5, 0.5938, 0.5, 0.5938, 0.8837, 0.5625, 0.8837, 0.5625, 0.5, 0.625, 0.5, 0.625, 0.8837, 0.5938, 0.8837, 0.5938, 0.5, 0.6562, 0.5, 0.6562, 0.8837, 0.625, 0.8837, 0.625, 0.5, 0.6875, 0.5, 0.6875, 0.8837, 0.6562, 0.8837, 0.6562, 0.5, 0.7188, 0.5, 0.7188, 0.8837, 0.6875, 0.8837, 0.6875, 0.5, 0.75, 0.5, 0.75, 0.8837, 0.7188, 0.8837, 0.7188, 0.5, 0.7812, 0.5, 0.7812, 0.8837, 0.75, 0.8837, 0.75, 0.5, 0.8125, 0.5, 0.8125, 0.8837, 0.7812, 0.8837, 0.7812, 0.5, 0.8438, 0.5, 0.8438, 0.8837, 0.8125, 0.8837, 0.8125, 0.5, 0.875, 0.5, 0.875, 0.8837, 0.8438, 0.8837, 0.8438, 0.5, 0.9062, 0.5, 0.9062, 0.8837, 0.875, 0.8837, 0.875, 0.5, 0.9375, 0.5, 0.9375, 0.8837, 0.9062, 0.8837, 0.9062, 0.5, 0.9688, 0.5, 0.9688, 0.8837, 0.9375, 0.8837, 0.9375, 0.5, 1.0, 0.5, 1.0, 0.8837, 0.9688, 0.8837, 0.9688, 0.5, 0.9688, 0.9919, 1.0, 0.9919, 0.9993, 1.0, 0.9695, 1.0, 0.2958, 0.4855, 0.2511, 0.4899, 0.25, 0.4494, 0.2889, 0.4455, 0.2889, 0.4455, 0.25, 0.4494, 0.25, 0.4087, 0.281, 0.4057, 0.9375, 0.9919, 0.9688, 0.9919, 0.968, 1.0, 0.9382, 1.0, 0.3408, 0.472, 0.2978, 0.4851, 0.2889, 0.4455, 0.3263, 0.4342, 0.3263, 0.4342, 0.2889, 0.4455, 0.281, 0.4057, 0.3107, 0.3967, 0.9062, 0.9919, 0.9375, 0.9919, 0.9368, 1.0, 0.907, 1.0, 0.3824, 0.4501, 0.3428, 0.4712, 0.3263, 0.4342, 0.3608, 0.4158, 0.3608, 0.4158, 0.3263, 0.4342, 0.3107, 0.3967, 0.3382, 0.382, 0.875, 0.9919, 0.9062, 0.9919, 0.9055, 1.0, 0.8757, 1.0, 0.4189, 0.4204, 0.3842, 0.4489, 0.3608, 0.4158, 0.391, 0.391, 0.391, 0.391, 0.3608, 0.4158, 0.3382, 0.382, 0.3622, 0.3622, 0.8438, 0.9919, 0.875, 0.9919, 0.8743, 1.0, 0.8445, 1.0, 0.4489, 0.3842, 0.4204, 0.4189, 0.391, 0.391, 0.4158, 0.3608, 0.4158, 0.3608, 0.391, 0.391, 0.3622, 0.3622, 0.382, 0.3382, 0.8125, 0.9919, 0.8438, 0.9919, 0.843, 1.0, 0.8132, 1.0, 0.4712, 0.3428, 0.4501, 0.3824, 0.4158, 0.3608, 0.4342, 0.3263, 0.4342, 0.3263, 0.4158, 0.3608, 0.382, 0.3382, 0.3967, 0.3107, 0.7812, 0.9919, 0.8125, 0.9919, 0.8118, 1.0, 0.782, 1.0, 0.4851, 0.2978, 0.472, 0.3408, 0.4342, 0.3263, 0.4455, 0.2889, 0.4455, 0.2889, 0.4342, 0.3263, 0.3967, 0.3107, 0.4057, 0.281, 0.75, 0.9919, 0.7812, 0.9919, 0.7805, 1.0, 0.7507, 1.0, 0.4899, 0.2511, 0.4855, 0.2958, 0.4455, 0.2889, 0.4494, 0.25, 0.4494, 0.25, 0.4455, 0.2889, 0.4057, 0.281, 0.4087, 0.25, 0.7188, 0.9919, 0.75, 0.9919, 0.7493, 1.0, 0.7195, 1.0, 0.4855, 0.2042, 0.4899, 0.2489, 0.4494, 0.25, 0.4455, 0.2111, 0.4455, 0.2111, 0.4494, 0.25, 0.4087, 0.25, 0.4057, 0.219, 0.6875, 0.9919, 0.7188, 0.9919, 0.718, 1.0, 0.6882, 1.0, 0.472, 0.1592, 0.4851, 0.2022, 0.4455, 0.2111, 0.4342, 0.1737, 0.4342, 0.1737, 0.4455, 0.2111, 0.4057, 0.219, 0.3967, 0.1893, 0.6562, 0.9919, 0.6875, 0.9919, 0.6868, 1.0, 0.657, 1.0, 0.4501, 0.1176, 0.4712, 0.1572, 0.4342, 0.1737, 0.4158, 0.1392, 0.4158, 0.1392, 0.4342, 0.1737, 0.3967, 0.1893, 0.382, 0.1618, 0.625, 0.9919, 0.6562, 0.9919, 0.6555, 1.0, 0.6257, 1.0, 0.4204, 0.08112, 0.4489, 0.1158, 0.4158, 0.1392, 0.391, 0.109, 0.391, 0.109, 0.4158, 0.1392, 0.382, 0.1618, 0.3622, 0.1378, 0.5938, 0.9919, 0.625, 0.9919, 0.6243, 1.0, 0.5945, 1.0, 0.3842, 0.05112, 0.4189, 0.07962, 0.391, 0.109, 0.3608, 0.08423, 0.3608, 0.08423, 0.391, 0.109, 0.3622, 0.1378, 0.3382, 0.118, 0.5625, 0.9919, 0.5938, 0.9919, 0.593, 1.0, 0.5632, 1.0, 0.3428, 0.02877, 0.3824, 0.04994, 0.3608, 0.08423, 0.3263, 0.06581, 0.3263, 0.06581, 0.3608, 0.08423, 0.3382, 0.118, 0.3107, 0.1033, 0.5312, 0.9919, 0.5625, 0.9919, 0.5618, 1.0, 0.532, 1.0, 0.2978, 0.01492, 0.3408, 0.02796, 0.3263, 0.06581, 0.2889, 0.05446, 0.2889, 0.05446, 0.3263, 0.06581, 0.3107, 0.1033, 0.281, 0.09431, 0.5, 0.9919, 0.5312, 0.9919, 0.5305, 1.0, 0.5007, 1.0, 0.2511, 0.0101, 0.2958, 0.01451, 0.2889, 0.05446, 0.25, 0.05063, 0.25, 0.05063, 0.2889, 0.05446, 0.281, 0.09431, 0.25, 0.09126, 0.4688, 0.9919, 0.5, 0.9919, 0.4993, 1.0, 0.4695, 1.0, 0.2042, 0.01451, 0.2489, 0.0101, 0.25, 0.05063, 0.2111, 0.05446, 0.2111, 0.05446, 0.25, 0.05063, 0.25, 0.09126, 0.219, 0.09431, 0.4375, 0.9919, 0.4688, 0.9919, 0.468, 1.0, 0.4382, 1.0, 0.1592, 0.02796, 0.2022, 0.01492, 0.2111, 0.05446, 0.1737, 0.06581, 0.1737, 0.06581, 0.2111, 0.05446, 0.219, 0.09431, 0.1893, 0.1033, 0.4062, 0.9919, 0.4375, 0.9919, 0.4368, 1.0, 0.407, 1.0, 0.1176, 0.04994, 0.1572, 0.02877, 0.1737, 0.06581, 0.1392, 0.08423, 0.1392, 0.08423, 0.1737, 0.06581, 0.1893, 0.1033, 0.1618, 0.118, 0.375, 0.9919, 0.4062, 0.9919, 0.4055, 1.0, 0.3757, 1.0, 0.08112, 0.07962, 0.1158, 0.05112, 0.1392, 0.08423, 0.109, 0.109, 0.109, 0.109, 0.1392, 0.08423, 0.1618, 0.118, 0.1378, 0.1378, 0.3438, 0.9919, 0.375, 0.9919, 0.3743, 1.0, 0.3445, 1.0, 0.05112, 0.1158, 0.07962, 0.08112, 0.109, 0.109, 0.08423, 0.1392, 0.08423, 0.1392, 0.109, 0.109, 0.1378, 0.1378, 0.118, 0.1618, 0.3125, 0.9919, 0.3438, 0.9919, 0.343, 1.0, 0.3132, 1.0, 0.02877, 0.1572, 0.04994, 0.1176, 0.08423, 0.1392, 0.06581, 0.1737, 0.06581, 0.1737, 0.08423, 0.1392, 0.118, 0.1618, 0.1033, 0.1893, 0.2812, 0.9919, 0.3125, 0.9919, 0.3118, 1.0, 0.282, 1.0, 0.01492, 0.2022, 0.02796, 0.1592, 0.06581, 0.1737, 0.05446, 0.2111, 0.05446, 0.2111, 0.06581, 0.1737, 0.1033, 0.1893, 0.09431, 0.219, 0.25, 0.9919, 0.2812, 0.9919, 0.2805, 1.0, 0.2507, 1.0, 0.0101, 0.2489, 0.01451, 0.2042, 0.05446, 0.2111, 0.05063, 0.25, 0.05063, 0.25, 0.05446, 0.2111, 0.09431, 0.219, 0.09126, 0.25, 0.2188, 0.9919, 0.25, 0.9919, 0.2493, 1.0, 0.2195, 1.0, 0.01451, 0.2958, 0.0101, 0.2511, 0.05063, 0.25, 0.05446, 0.2889, 0.05446, 0.2889, 0.05063, 0.25, 0.09126, 0.25, 0.09431, 0.281, 0.1875, 0.9919, 0.2188, 0.9919, 0.218, 1.0, 0.1882, 1.0, 0.02796, 0.3408, 0.01492, 0.2978, 0.05446, 0.2889, 0.06581, 0.3263, 0.06581, 0.3263, 0.05446, 0.2889, 0.09431, 0.281, 0.1033, 0.3107, 0.1562, 0.9919, 0.1875, 0.9919, 0.1868, 1.0, 0.157, 1.0, 0.04994, 0.3824, 0.02877, 0.3428, 0.06581, 0.3263, 0.08423, 0.3608, 0.08423, 0.3608, 0.06581, 0.3263, 0.1033, 0.3107, 0.118, 0.3382, 0.125, 0.9919, 0.1562, 0.9919, 0.1555, 1.0, 0.1257, 1.0, 0.07962, 0.4189, 0.05112, 0.3842, 0.08423, 0.3608, 0.109, 0.391, 0.109, 0.391, 0.08423, 0.3608, 0.118, 0.3382, 0.1378, 0.3622, 0.09375, 0.9919, 0.125, 0.9919, 0.1243, 1.0, 0.09446, 1.0, 0.1158, 0.4489, 0.08112, 0.4204, 0.109, 0.391, 0.1392, 0.4158, 0.1392, 0.4158, 0.109, 0.391, 0.1378, 0.3622, 0.1618, 0.382, 0.0625, 0.9919, 0.09375, 0.9919, 0.09304, 1.0, 0.06321, 1.0, 0.1572, 0.4712, 0.1176, 0.4501, 0.1392, 0.4158, 0.1737, 0.4342, 0.1737, 0.4342, 0.1392, 0.4158, 0.1618, 0.382, 0.1893, 0.3967, 0.03125, 0.9919, 0.0625, 0.9919, 0.06179, 1.0, 0.03196, 1.0, 0.2022, 0.4851, 0.1592, 0.472, 0.1737, 0.4342, 0.2111, 0.4455, 0.2111, 0.4455, 0.1737, 0.4342, 0.1893, 0.3967, 0.219, 0.4057, 0.0, 0.9919, 0.03125, 0.9919, 0.03054, 1.0, 0.0007088, 1.0, 0.2489, 0.4899, 0.2042, 0.4855, 0.2111, 0.4455, 0.25, 0.4494, 0.25, 0.4494, 0.2111, 0.4455, 0.219, 0.4057, 0.25, 0.4087, 0.281, 0.4057, 0.25, 0.4087, 0.219, 0.4057, 0.1893, 0.3967, 0.1618, 0.382, 0.1378, 0.3622, 0.118, 0.3382, 0.1033, 0.3107, 0.09431, 0.281, 0.09126, 0.25, 0.09431, 0.219, 0.1033, 0.1893, 0.118, 0.1618, 0.1378, 0.1378, 0.1618, 0.118, 0.1893, 0.1033, 0.219, 0.09431, 0.25, 0.09126, 0.281, 0.09431, 0.3107, 0.1033, 0.3382, 0.118, 0.3622, 0.1378, 0.382, 0.1618, 0.3967, 0.1893, 0.4057, 0.219, 0.4087, 0.25, 0.4057, 0.281, 0.3967, 0.3107, 0.382, 0.3382, 0.3622, 0.3622, 0.3382, 0.382, 0.3107, 0.3967])
me_cube.materials.append(mat_material)
me_cube.materials.append(mat_dark)
me_cube.use_mirror_vertex_groups = False
me_cube.update()

# ---- objects
ob_cube = bpy.data.objects.new('Cube', me_cube)

# ---- transforms, parenting, visibility, modifiers, constraints
ob_cube.location = (0.0, 0.0, 0.0)
ob_cube.scale = (0.2537, 0.2537, 0.2537)
ob_cube.lock_rotations_4d = False
ob_cube.empty_display_type = 'ARROWS'
ob_cube.lineart.crease_threshold = 0.0
_m = ob_cube.modifiers.new('Auto Smooth', 'NODES')
_m.node_group = ng_auto_smooth
_gi = [s.identifier for s in ng_auto_smooth.interface.items_tree if s.item_type == 'SOCKET' and s.in_out == 'INPUT']
_m[_gi[1]] = 0.5236  # Angle

# ---- collection membership
col_collection.objects.link(ob_cube)

# ---- scene / render settings (as saved in the file)
scene.frame_start = 1; scene.frame_end = 250; scene.frame_set(1)
scene.render.engine = 'BLENDER_EEVEE_NEXT'
scene.cycles.sampling_pattern = 'TABULATED_SOBOL'
scene.view_settings.view_transform = 'Filmic'
bpy.context.view_layer.update()

# ---- added for rendering (the .blend has no active camera and no usable light): camera, sun
cam_auto = bpy.data.cameras.new('AutoCamera')
cam_auto.lens = 50.0
cam_auto.sensor_width = 36.0
cam_auto.clip_end = 1000.0
ob_auto_camera = bpy.data.objects.new('AutoCamera', cam_auto)
scene.collection.objects.link(ob_auto_camera)
ob_auto_camera.location = (0.928489, -1.02243, 0.878313)
ob_auto_camera.rotation_euler = (1.09748, -7.21219e-08, 0.694738)
scene.camera = ob_auto_camera
light_auto_sun = bpy.data.lights.new('AutoSun', 'SUN')
light_auto_sun.energy = 3.0
light_auto_sun.angle = 0.0523599
ob_auto_sun = bpy.data.objects.new('AutoSun', light_auto_sun)
scene.collection.objects.link(ob_auto_sun)
ob_auto_sun.rotation_euler = (0.872665, 0.174533, 0.523599)
bpy.context.view_layer.update()
